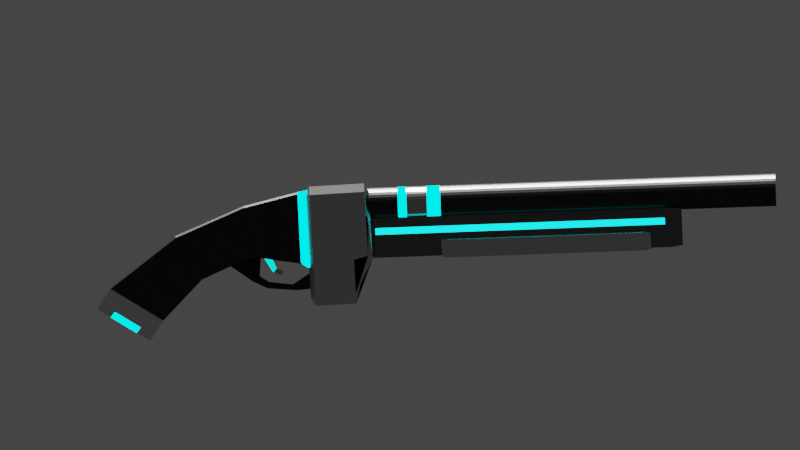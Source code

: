 # Source: 2brlshtgn.blend  (saved by Blender 3.3.6; exported with 4.5.12 LTS)
import bpy
from mathutils import Matrix  # noqa: F401  (used for matrix-valued properties, if any)

bpy.ops.wm.read_factory_settings(use_empty=True)
scene = bpy.context.scene
scene.name = 'Scene'

# ---- collections
col_collection = bpy.data.collections.new('Collection'); scene.collection.children.link(col_collection)

# ---- materials (node trees are filled in below, after node groups)
mat_material_001 = bpy.data.materials.new('Material.001')
mat_material_001.use_transparent_shadow = False
mat_material_002 = bpy.data.materials.new('Material.002')
mat_material_002.use_transparent_shadow = False
mat_material_007 = bpy.data.materials.new('Material.007')
mat_material_007.use_transparent_shadow = False
mat_material_009 = bpy.data.materials.new('Material.009')
mat_material_009.use_transparent_shadow = False
mat_material_010 = bpy.data.materials.new('Material.010')
mat_material_010.use_transparent_shadow = False
mat_material_008 = bpy.data.materials.new('Material.008')
mat_material_008.use_transparent_shadow = False
mat_material_006 = bpy.data.materials.new('Material.006')
mat_material_006.use_transparent_shadow = False
mat_material_003 = bpy.data.materials.new('Material.003')
mat_material_003.use_transparent_shadow = False
mat_material_004 = bpy.data.materials.new('Material.004')
mat_material_004.use_transparent_shadow = False
mat_material_005 = bpy.data.materials.new('Material.005')
mat_material_005.use_transparent_shadow = False
mat_material_011 = bpy.data.materials.new('Material.011')
mat_material_011.use_transparent_shadow = False
mat_material_012 = bpy.data.materials.new('Material.012')
mat_material_012.use_transparent_shadow = False
mat_material_013 = bpy.data.materials.new('Material.013')
mat_material_013.use_transparent_shadow = False

# ---- material node trees
mat_material_001.use_nodes = True; mat_material_001.node_tree.nodes.clear()
_N = mat_material_001.node_tree.nodes; _L = mat_material_001.node_tree.links
n0 = _N.new('ShaderNodeOutputMaterial'); n0.name = 'Material Output'; n0.location = (300, 300)
n1 = _N.new('ShaderNodeEmission'); n1.name = 'Emission'; n1.location = (10, 300)
n1.inputs[0].default_value = (0.0, 0.9431, 1.0, 1.0)
n1.inputs[1].default_value = 3.0
_L.new(n1.outputs[0], n0.inputs[0])
n0.is_active_output = True
mat_material_002.use_nodes = True; mat_material_002.node_tree.nodes.clear()
_N = mat_material_002.node_tree.nodes; _L = mat_material_002.node_tree.links
n0 = _N.new('ShaderNodeOutputMaterial'); n0.name = 'Material Output'; n0.location = (300, 300)
n1 = _N.new('ShaderNodeBsdfAnisotropic'); n1.name = 'Glossy BSDF'; n1.location = (10, 300)
n1.distribution = 'GGX'
n1.inputs[0].default_value = (0.02956, 0.02956, 0.02956, 1.0)
n1.inputs[1].default_value = 0.3504
_L.new(n1.outputs[0], n0.inputs[0])
n0.is_active_output = True
mat_material_007.use_nodes = True; mat_material_007.node_tree.nodes.clear()
_N = mat_material_007.node_tree.nodes; _L = mat_material_007.node_tree.links
n0 = _N.new('ShaderNodeOutputMaterial'); n0.name = 'Material Output'; n0.location = (300, 300)
n1 = _N.new('ShaderNodeBsdfAnisotropic'); n1.name = 'Glossy BSDF'; n1.location = (10, 300)
n1.distribution = 'GGX'
n1.inputs[0].default_value = (0.3931, 0.3931, 0.3931, 1.0)
n1.inputs[1].default_value = 0.1929
_L.new(n1.outputs[0], n0.inputs[0])
n0.is_active_output = True
mat_material_009.use_nodes = True; mat_material_009.node_tree.nodes.clear()
_N = mat_material_009.node_tree.nodes; _L = mat_material_009.node_tree.links
n0 = _N.new('ShaderNodeOutputMaterial'); n0.name = 'Material Output'; n0.location = (300, 300)
n1 = _N.new('ShaderNodeEmission'); n1.name = 'Emission'; n1.location = (10, 300)
n1.inputs[0].default_value = (0.005563, 0.943, 1.0, 1.0)
n1.inputs[1].default_value = 3.0
_L.new(n1.outputs[0], n0.inputs[0])
n0.is_active_output = True
mat_material_010.use_nodes = True; mat_material_010.node_tree.nodes.clear()
_N = mat_material_010.node_tree.nodes; _L = mat_material_010.node_tree.links
n0 = _N.new('ShaderNodeOutputMaterial'); n0.name = 'Material Output'; n0.location = (300, 300)
n1 = _N.new('ShaderNodeBsdfAnisotropic'); n1.name = 'Glossy BSDF'; n1.location = (10, 300)
n1.distribution = 'GGX'
n1.inputs[0].default_value = (0.1329, 0.1329, 0.1329, 1.0)
n1.inputs[1].default_value = 0.3504
_L.new(n1.outputs[0], n0.inputs[0])
n0.is_active_output = True
mat_material_008.use_nodes = True; mat_material_008.node_tree.nodes.clear()
_N = mat_material_008.node_tree.nodes; _L = mat_material_008.node_tree.links
n0 = _N.new('ShaderNodeOutputMaterial'); n0.name = 'Material Output'; n0.location = (300, 300)
n1 = _N.new('ShaderNodeBsdfAnisotropic'); n1.name = 'Glossy BSDF'; n1.location = (10, 300)
n1.distribution = 'GGX'
n1.inputs[0].default_value = (0.5071, 0.5071, 0.5071, 1.0)
n1.inputs[1].default_value = 0.2087
_L.new(n1.outputs[0], n0.inputs[0])
n0.is_active_output = True
mat_material_006.use_nodes = True; mat_material_006.node_tree.nodes.clear()
_N = mat_material_006.node_tree.nodes; _L = mat_material_006.node_tree.links
n0 = _N.new('ShaderNodeOutputMaterial'); n0.name = 'Material Output'; n0.location = (300, 300)
n1 = _N.new('ShaderNodeBsdfAnisotropic'); n1.name = 'Glossy BSDF'; n1.location = (10, 300)
n1.distribution = 'GGX'
n1.inputs[0].default_value = (0.4969, 0.4969, 0.4969, 1.0)
n1.inputs[1].default_value = 0.2402
_L.new(n1.outputs[0], n0.inputs[0])
n0.is_active_output = True
mat_material_003.use_nodes = True; mat_material_003.node_tree.nodes.clear()
_N = mat_material_003.node_tree.nodes; _L = mat_material_003.node_tree.links
n0 = _N.new('ShaderNodeOutputMaterial'); n0.name = 'Material Output'; n0.location = (300, 300)
n1 = _N.new('ShaderNodeBsdfAnisotropic'); n1.name = 'Glossy BSDF'; n1.location = (10, 300)
n1.distribution = 'GGX'
n1.inputs[0].default_value = (0.02956, 0.02956, 0.02956, 1.0)
n1.inputs[1].default_value = 0.3504
_L.new(n1.outputs[0], n0.inputs[0])
n0.is_active_output = True
mat_material_004.use_nodes = True; mat_material_004.node_tree.nodes.clear()
_N = mat_material_004.node_tree.nodes; _L = mat_material_004.node_tree.links
n0 = _N.new('ShaderNodeOutputMaterial'); n0.name = 'Material Output'; n0.location = (300, 300)
n1 = _N.new('ShaderNodeEmission'); n1.name = 'Emission'; n1.location = (10, 300)
n1.inputs[0].default_value = (0.0, 0.9491, 1.0, 1.0)
n1.inputs[1].default_value = 3.0
_L.new(n1.outputs[0], n0.inputs[0])
n0.is_active_output = True
mat_material_005.use_nodes = True; mat_material_005.node_tree.nodes.clear()
_N = mat_material_005.node_tree.nodes; _L = mat_material_005.node_tree.links
n0 = _N.new('ShaderNodeOutputMaterial'); n0.name = 'Material Output'; n0.location = (300, 300)
n1 = _N.new('ShaderNodeBsdfAnisotropic'); n1.name = 'Glossy BSDF'; n1.location = (10, 300)
n1.distribution = 'GGX'
n1.inputs[0].default_value = (0.65, 0.65, 0.65, 1.0)
n1.inputs[1].default_value = 0.1575
_L.new(n1.outputs[0], n0.inputs[0])
n0.is_active_output = True
mat_material_011.use_nodes = True; mat_material_011.node_tree.nodes.clear()
_N = mat_material_011.node_tree.nodes; _L = mat_material_011.node_tree.links
n0 = _N.new('ShaderNodeOutputMaterial'); n0.name = 'Material Output'; n0.location = (300, 300)
n1 = _N.new('ShaderNodeBsdfAnisotropic'); n1.name = 'Glossy BSDF'; n1.location = (10, 300)
n1.distribution = 'GGX'
n1.inputs[0].default_value = (0.01599, 0.01599, 0.01599, 1.0)
n1.inputs[1].default_value = 0.3425
_L.new(n1.outputs[0], n0.inputs[0])
n0.is_active_output = True
mat_material_012.use_nodes = True; mat_material_012.node_tree.nodes.clear()
_N = mat_material_012.node_tree.nodes; _L = mat_material_012.node_tree.links
n0 = _N.new('ShaderNodeOutputMaterial'); n0.name = 'Material Output'; n0.location = (300, 300)
n1 = _N.new('ShaderNodeEmission'); n1.name = 'Emission'; n1.location = (10, 300)
n1.inputs[0].default_value = (0.0, 0.778, 0.8, 1.0)
n1.inputs[1].default_value = 3.0
_L.new(n1.outputs[0], n0.inputs[0])
n0.is_active_output = True
mat_material_013.use_nodes = True; mat_material_013.node_tree.nodes.clear()
_N = mat_material_013.node_tree.nodes; _L = mat_material_013.node_tree.links
n0 = _N.new('ShaderNodeOutputMaterial'); n0.name = 'Material Output'; n0.location = (300, 300)
n1 = _N.new('ShaderNodeBsdfAnisotropic'); n1.name = 'Glossy BSDF'; n1.location = (10, 300)
n1.distribution = 'GGX'
n1.inputs[0].default_value = (0.4385, 0.4385, 0.4385, 1.0)
n1.inputs[1].default_value = 0.2008
_L.new(n1.outputs[0], n0.inputs[0])
n0.is_active_output = True

# ---- world
world_world = bpy.data.worlds.new('World'); scene.world = world_world
world_world.use_nodes = True; world_world.node_tree.nodes.clear()
_N = world_world.node_tree.nodes; _L = world_world.node_tree.links
n0 = _N.new('ShaderNodeOutputWorld'); n0.name = 'World Output'; n0.location = (300, 300)
n1 = _N.new('ShaderNodeBackground'); n1.name = 'Background'; n1.location = (10, 300)
n1.inputs[0].default_value = (0.04955, 0.04955, 0.04955, 1.0)
_L.new(n1.outputs[0], n0.inputs[0])
n0.is_active_output = True
world_world.color = (0.05088, 0.05088, 0.05088)
world_world.use_sun_shadow = False
world_world.sun_shadow_jitter_overblur = 0.0

# ---- cameras
cam_camera = bpy.data.cameras.new('Camera')
cam_camera.type = 'ORTHO'
cam_camera.clip_end = 100.0
cam_camera.ortho_scale = 7.314

# ---- lights
light_light = bpy.data.lights.new('Light', 'SUN')
light_light.color = (1.0, 0.9339, 0.9064)
light_light.transmission_factor = 0.0
light_light.angle = 0.1993
light_light.energy = 49.68
light_light.shadow_soft_size = 0.1
light_light.shadow_cascade_max_distance = 1000.0

# ---- meshes
me_cylinder_001 = bpy.data.meshes.new('Cylinder.001')
me_cylinder_001.from_pydata([(0.0, 1.0, -1.0), (0.0, 1.0, 1.0), (0.1951, 0.9808, -1.0), (0.1951, 0.9808, 1.0), (0.3827, 0.9239, -1.0), (0.3827, 0.9239, 1.0), (0.5556, 0.8315, -1.0), (0.5556, 0.8315, 1.0), (0.7071, 0.7071, -1.0), (0.7071, 0.7071, 1.0), (0.8315, 0.5556, -1.0), (0.8315, 0.5556, 1.0), (0.9239, 0.3827, -1.0), (0.9239, 0.3827, 1.0), (0.9808, 0.1951, -1.0), (0.9808, 0.1951, 1.0), (1.0, 0.0, -1.0), (1.0, 0.0, 1.0), (0.9808, -0.1951, -1.0), (0.9808, -0.1951, 1.0), (0.9239, -0.3827, -1.0), (0.9239, -0.3827, 1.0), (0.8315, -0.5556, -1.0), (0.8315, -0.5556, 1.0), (0.7071, -0.7071, -1.0), (0.7071, -0.7071, 1.0), (0.5556, -0.8315, -1.0), (0.5556, -0.8315, 1.0), (0.3827, -0.9239, -1.0), (0.3827, -0.9239, 1.0), (0.1951, -0.9808, -1.0), (0.1951, -0.9808, 1.0), (0.0, -1.0, -1.0), (0.0, -1.0, 1.0), (-0.1951, -0.9808, -1.0), (-0.1951, -0.9808, 1.0), (-0.3827, -0.9239, -1.0), (-0.3827, -0.9239, 1.0), (-0.5556, -0.8315, -1.0), (-0.5556, -0.8315, 1.0), (-0.7071, -0.7071, -1.0), (-0.7071, -0.7071, 1.0), (-0.8315, -0.5556, -1.0), (-0.8315, -0.5556, 1.0), (-0.9239, -0.3827, -1.0), (-0.9239, -0.3827, 1.0), (-0.9808, -0.1951, -1.0), (-0.9808, -0.1951, 1.0), (-1.0, 0.0, -1.0), (-1.0, 0.0, 1.0), (-0.9808, 0.1951, -1.0), (-0.9808, 0.1951, 1.0), (-0.9239, 0.3827, -1.0), (-0.9239, 0.3827, 1.0), (-0.8315, 0.5556, -1.0), (-0.8315, 0.5556, 1.0), (-0.7071, 0.7071, -1.0), (-0.7071, 0.7071, 1.0), (-0.5556, 0.8315, -1.0), (-0.5556, 0.8315, 1.0), (-0.3827, 0.9239, -1.0), (-0.3827, 0.9239, 1.0), (-0.1951, 0.9808, -1.0), (-0.1951, 0.9808, 1.0), (1.999, 1.0, -1.0), (1.999, 1.0, 1.0), (2.194, 0.9808, -1.0), (2.194, 0.9808, 1.0), (2.381, 0.9239, -1.0), (2.381, 0.9239, 1.0), (2.554, 0.8315, -1.0), (2.554, 0.8315, 1.0), (2.706, 0.7071, -1.0), (2.706, 0.7071, 1.0), (2.83, 0.5556, -1.0), (2.83, 0.5556, 1.0), (2.923, 0.3827, -1.0), (2.923, 0.3827, 1.0), (2.98, 0.1951, -1.0), (2.98, 0.1951, 1.0), (2.999, 1.252e-06, -1.0), (2.999, 1.192e-06, 1.0), (2.98, -0.1951, -1.0), (2.98, -0.1951, 1.0), (2.923, -0.3827, -1.0), (2.923, -0.3827, 1.0), (2.83, -0.5556, -1.0), (2.83, -0.5556, 1.0), (2.706, -0.7071, -1.0), (2.706, -0.7071, 1.0), (2.554, -0.8315, -1.0), (2.554, -0.8315, 1.0), (2.381, -0.9239, -1.0), (2.381, -0.9239, 1.0), (2.194, -0.9808, -1.0), (2.194, -0.9808, 1.0), (1.999, -1.0, -1.0), (1.999, -1.0, 1.0), (1.804, -0.9808, -1.0), (1.804, -0.9808, 1.0), (1.616, -0.9239, -1.0), (1.616, -0.9239, 1.0), (1.443, -0.8315, -1.0), (1.443, -0.8315, 1.0), (1.292, -0.7071, -1.0), (1.292, -0.7071, 1.0), (1.167, -0.5556, -1.0), (1.167, -0.5556, 1.0), (1.075, -0.3827, -1.0), (1.075, -0.3827, 1.0), (1.018, -0.1951, -1.0), (1.018, -0.1951, 1.0), (0.9987, 1.252e-06, -1.0), (0.9987, 1.192e-06, 1.0), (1.018, 0.1951, -1.0), (1.018, 0.1951, 1.0), (1.075, 0.3827, -1.0), (1.075, 0.3827, 1.0), (1.167, 0.5556, -1.0), (1.167, 0.5556, 1.0), (1.292, 0.7071, -1.0), (1.292, 0.7071, 1.0), (1.443, 0.8315, -1.0), (1.443, 0.8315, 1.0), (1.616, 0.9239, -1.0), (1.616, 0.9239, 1.0), (1.804, 0.9808, -1.0), (1.804, 0.9808, 1.0), (0.0, 1.0, 0.8496), (0.1951, 0.9808, 0.8496), (0.3827, 0.9239, 0.8496), (0.5556, 0.8315, 0.8496), (0.7071, 0.7071, 0.8496), (0.8315, 0.5556, 0.8496), (0.9239, 0.3827, 0.8496), (0.9808, 0.1951, 0.8496), (1.0, 0.0, 0.8496), (0.9808, -0.1951, 0.8496), (0.9239, -0.3827, 0.8496), (0.8315, -0.5556, 0.8496), (0.7071, -0.7071, 0.8496), (0.5556, -0.8315, 0.8496), (0.3827, -0.9239, 0.8496), (0.1951, -0.9808, 0.8496), (0.0, -1.0, 0.8496), (-0.1951, -0.9808, 0.8496), (-0.3827, -0.9239, 0.8496), (-0.5556, -0.8315, 0.8496), (-0.7071, -0.7071, 0.8496), (-0.8315, -0.5556, 0.8496), (-0.9239, -0.3827, 0.8496), (-0.9808, -0.1951, 0.8496), (-1.0, 0.0, 0.8496), (-0.9808, 0.1951, 0.8496), (-0.9239, 0.3827, 0.8496), (-0.8315, 0.5556, 0.8496), (-0.7071, 0.7071, 0.8496), (-0.5556, 0.8315, 0.8496), (-0.3827, 0.9239, 0.8496), (-0.1951, 0.9808, 0.8496), (0.1951, 0.9808, 0.8068), (0.3827, 0.9239, 0.8068), (0.5556, 0.8315, 0.8068), (0.7071, 0.7071, 0.8068), (0.8315, 0.5556, 0.8068), (0.9239, 0.3827, 0.8068), (0.9808, 0.1951, 0.8068), (1.0, 0.0, 0.8068), (0.9808, -0.1951, 0.8068), (0.9239, -0.3827, 0.8068), (0.8315, -0.5556, 0.8068), (0.7071, -0.7071, 0.8068), (0.5556, -0.8315, 0.8068), (0.3827, -0.9239, 0.8068), (0.1951, -0.9808, 0.8068), (0.0, -1.0, 0.8068), (-0.1951, -0.9808, 0.8068), (-0.3827, -0.9239, 0.8068), (-0.5556, -0.8315, 0.8068), (-0.7071, -0.7071, 0.8068), (-0.8315, -0.5556, 0.8068), (-0.9239, -0.3827, 0.8068), (-0.9808, -0.1951, 0.8068), (-1.0, 0.0, 0.8068), (-0.9808, 0.1951, 0.8068), (-0.9239, 0.3827, 0.8068), (-0.8315, 0.5556, 0.8068), (-0.7071, 0.7071, 0.8068), (-0.5556, 0.8315, 0.8068), (-0.3827, 0.9239, 0.8068), (-0.1951, 0.9808, 0.8068), (0.0, 1.0, 0.8068), (1.999, 1.0, 0.8498), (2.194, 0.9808, 0.8498), (2.381, 0.9239, 0.8498), (2.554, 0.8315, 0.8498), (2.706, 0.7071, 0.8498), (2.83, 0.5556, 0.8498), (2.923, 0.3827, 0.8498), (2.98, 0.1951, 0.8498), (2.999, 1.197e-06, 0.8498), (2.98, -0.1951, 0.8498), (2.923, -0.3827, 0.8498), (2.83, -0.5556, 0.8498), (2.706, -0.7071, 0.8498), (2.554, -0.8315, 0.8498), (2.381, -0.9239, 0.8498), (2.194, -0.9808, 0.8498), (1.999, -1.0, 0.8498), (1.804, -0.9808, 0.8498), (1.616, -0.9239, 0.8498), (1.443, -0.8315, 0.8498), (1.292, -0.7071, 0.8498), (1.167, -0.5556, 0.8498), (1.075, -0.3827, 0.8498), (1.018, -0.1951, 0.8498), (0.9987, 1.197e-06, 0.8498), (1.018, 0.1951, 0.8498), (1.075, 0.3827, 0.8498), (1.167, 0.5556, 0.8498), (1.292, 0.7071, 0.8498), (1.443, 0.8315, 0.8498), (1.616, 0.9239, 0.8498), (1.804, 0.9808, 0.8498), (2.194, 0.9808, 0.8077), (2.381, 0.9239, 0.8077), (2.554, 0.8315, 0.8077), (2.706, 0.7071, 0.8077), (2.83, 0.5556, 0.8077), (2.923, 0.3827, 0.8077), (2.98, 0.1951, 0.8077), (2.999, 1.198e-06, 0.8077), (2.98, -0.1951, 0.8077), (2.923, -0.3827, 0.8077), (2.83, -0.5556, 0.8077), (2.706, -0.7071, 0.8077), (2.554, -0.8315, 0.8077), (2.381, -0.9239, 0.8077), (2.194, -0.9808, 0.8077), (1.999, -1.0, 0.8077), (1.804, -0.9808, 0.8077), (1.616, -0.9239, 0.8077), (1.443, -0.8315, 0.8077), (1.292, -0.7071, 0.8077), (1.167, -0.5556, 0.8077), (1.075, -0.3827, 0.8077), (1.018, -0.1951, 0.8077), (0.9987, 1.198e-06, 0.8077), (1.018, 0.1951, 0.8077), (1.075, 0.3827, 0.8077), (1.167, 0.5556, 0.8077), (1.292, 0.7071, 0.8077), (1.443, 0.8315, 0.8077), (1.616, 0.9239, 0.8077), (1.804, 0.9808, 0.8077), (1.999, 1.0, 0.8077), (2.194, 0.9808, 0.7077), (2.381, 0.9239, 0.7077), (2.554, 0.8315, 0.7077), (2.706, 0.7071, 0.7077), (2.83, 0.5556, 0.7077), (2.923, 0.3827, 0.7077), (2.98, 0.1951, 0.7077), (2.999, 1.201e-06, 0.7077), (2.98, -0.1951, 0.7077), (2.923, -0.3827, 0.7077), (2.83, -0.5556, 0.7077), (2.706, -0.7071, 0.7077), (2.554, -0.8315, 0.7077), (2.381, -0.9239, 0.7077), (2.194, -0.9808, 0.7077), (1.999, -1.0, 0.7077), (1.804, -0.9808, 0.7077), (1.616, -0.9239, 0.7077), (1.443, -0.8315, 0.7077), (1.292, -0.7071, 0.7077), (1.167, -0.5556, 0.7077), (1.075, -0.3827, 0.7077), (1.018, -0.1951, 0.7077), (0.9987, 1.201e-06, 0.7077), (1.018, 0.1951, 0.7077), (1.075, 0.3827, 0.7077), (1.167, 0.5556, 0.7077), (1.292, 0.7071, 0.7077), (1.443, 0.8315, 0.7077), (1.616, 0.9239, 0.7077), (1.804, 0.9808, 0.7077), (1.999, 1.0, 0.7077), (2.194, 0.9808, 0.6422), (2.381, 0.9239, 0.6422), (2.554, 0.8315, 0.6422), (2.706, 0.7071, 0.6422), (2.83, 0.5556, 0.6422), (2.923, 0.3827, 0.6422), (2.98, 0.1951, 0.6422), (2.999, 1.203e-06, 0.6422), (2.98, -0.1951, 0.6422), (2.923, -0.3827, 0.6422), (2.83, -0.5556, 0.6422), (2.706, -0.7071, 0.6422), (2.554, -0.8315, 0.6422), (2.381, -0.9239, 0.6422), (2.194, -0.9808, 0.6422), (1.999, -1.0, 0.6422), (1.804, -0.9808, 0.6422), (1.616, -0.9239, 0.6422), (1.443, -0.8315, 0.6422), (1.292, -0.7071, 0.6422), (1.167, -0.5556, 0.6422), (1.075, -0.3827, 0.6422), (1.018, -0.1951, 0.6422), (0.9987, 1.203e-06, 0.6422), (1.018, 0.1951, 0.6422), (1.075, 0.3827, 0.6422), (1.167, 0.5556, 0.6422), (1.292, 0.7071, 0.6422), (1.443, 0.8315, 0.6422), (1.616, 0.9239, 0.6422), (1.804, 0.9808, 0.6422), (1.999, 1.0, 0.6422), (0.1951, 0.9808, 0.7034), (0.3827, 0.9239, 0.7034), (0.5556, 0.8315, 0.7034), (0.7071, 0.7071, 0.7034), (0.8315, 0.5556, 0.7034), (0.9239, 0.3827, 0.7034), (0.9808, 0.1951, 0.7034), (1.0, 0.0, 0.7034), (0.9808, -0.1951, 0.7034), (0.9239, -0.3827, 0.7034), (0.8315, -0.5556, 0.7034), (0.7071, -0.7071, 0.7034), (0.5556, -0.8315, 0.7034), (0.3827, -0.9239, 0.7034), (0.1951, -0.9808, 0.7034), (0.0, -1.0, 0.7034), (-0.1951, -0.9808, 0.7034), (-0.3827, -0.9239, 0.7034), (-0.5556, -0.8315, 0.7034), (-0.7071, -0.7071, 0.7034), (-0.8315, -0.5556, 0.7034), (-0.9239, -0.3827, 0.7034), (-0.9808, -0.1951, 0.7034), (-1.0, 0.0, 0.7034), (-0.9808, 0.1951, 0.7034), (-0.9239, 0.3827, 0.7034), (-0.8315, 0.5556, 0.7034), (-0.7071, 0.7071, 0.7034), (-0.5556, 0.8315, 0.7034), (-0.3827, 0.9239, 0.7034), (-0.1951, 0.9808, 0.7034), (0.0, 1.0, 0.7034), (0.1951, 0.9808, 0.6415), (0.3827, 0.9239, 0.6415), (0.5556, 0.8315, 0.6415), (0.7071, 0.7071, 0.6415), (0.8315, 0.5556, 0.6415), (0.9239, 0.3827, 0.6415), (0.9808, 0.1951, 0.6415), (1.0, 0.0, 0.6415), (0.9808, -0.1951, 0.6415), (0.9239, -0.3827, 0.6415), (0.8315, -0.5556, 0.6415), (0.7071, -0.7071, 0.6415), (0.5556, -0.8315, 0.6415), (0.3827, -0.9239, 0.6415), (0.1951, -0.9808, 0.6415), (0.0, -1.0, 0.6415), (-0.1951, -0.9808, 0.6415), (-0.3827, -0.9239, 0.6415), (-0.5556, -0.8315, 0.6415), (-0.7071, -0.7071, 0.6415), (-0.8315, -0.5556, 0.6415), (-0.9239, -0.3827, 0.6415), (-0.9808, -0.1951, 0.6415), (-1.0, 0.0, 0.6415), (-0.9808, 0.1951, 0.6415), (-0.9239, 0.3827, 0.6415), (-0.8315, 0.5556, 0.6415), (-0.7071, 0.7071, 0.6415), (-0.5556, 0.8315, 0.6415), (-0.3827, 0.9239, 0.6415), (-0.1951, 0.9808, 0.6415), (0.0, 1.0, 0.6415)], [], [(128, 1, 3, 129), (129, 3, 5, 130), (130, 5, 7, 131), (131, 7, 9, 132), (132, 9, 11, 133), (133, 11, 13, 134), (134, 13, 15, 135), (135, 15, 17, 136), (136, 17, 19, 137), (137, 19, 21, 138), (138, 21, 23, 139), (139, 23, 25, 140), (140, 25, 27, 141), (141, 27, 29, 142), (142, 29, 31, 143), (143, 31, 33, 144), (144, 33, 35, 145), (145, 35, 37, 146), (146, 37, 39, 147), (147, 39, 41, 148), (148, 41, 43, 149), (149, 43, 45, 150), (150, 45, 47, 151), (151, 47, 49, 152), (152, 49, 51, 153), (153, 51, 53, 154), (154, 53, 55, 155), (155, 55, 57, 156), (156, 57, 59, 157), (157, 59, 61, 158), (3, 1, 63, 61, 59, 57, 55, 53, 51, 49, 47, 45, 43, 41, 39, 37, 35, 33, 31, 29, 27, 25, 23, 21, 19, 17, 15, 13, 11, 9, 7, 5), (158, 61, 63, 159), (159, 63, 1, 128), (192, 65, 67, 193), (193, 67, 69, 194), (194, 69, 71, 195), (195, 71, 73, 196), (196, 73, 75, 197), (197, 75, 77, 198), (198, 77, 79, 199), (199, 79, 81, 200), (200, 81, 83, 201), (201, 83, 85, 202), (202, 85, 87, 203), (203, 87, 89, 204), (204, 89, 91, 205), (205, 91, 93, 206), (206, 93, 95, 207), (207, 95, 97, 208), (208, 97, 99, 209), (209, 99, 101, 210), (210, 101, 103, 211), (211, 103, 105, 212), (212, 105, 107, 213), (213, 107, 109, 214), (214, 109, 111, 215), (215, 111, 113, 216), (216, 113, 115, 217), (217, 115, 117, 218), (218, 117, 119, 219), (219, 119, 121, 220), (220, 121, 123, 221), (221, 123, 125, 222), (67, 65, 127, 125, 123, 121, 119, 117, 115, 113, 111, 109, 107, 105, 103, 101, 99, 97, 95, 93, 91, 89, 87, 85, 83, 81, 79, 77, 75, 73, 71, 69), (222, 125, 127, 223), (223, 127, 65, 192), (190, 159, 128, 191), (189, 158, 159, 190), (188, 157, 158, 189), (187, 156, 157, 188), (186, 155, 156, 187), (185, 154, 155, 186), (184, 153, 154, 185), (183, 152, 153, 184), (182, 151, 152, 183), (181, 150, 151, 182), (180, 149, 150, 181), (179, 148, 149, 180), (178, 147, 148, 179), (177, 146, 147, 178), (176, 145, 146, 177), (175, 144, 145, 176), (174, 143, 144, 175), (173, 142, 143, 174), (172, 141, 142, 173), (171, 140, 141, 172), (170, 139, 140, 171), (169, 138, 139, 170), (168, 137, 138, 169), (167, 136, 137, 168), (166, 135, 136, 167), (165, 134, 135, 166), (164, 133, 134, 165), (163, 132, 133, 164), (162, 131, 132, 163), (161, 130, 131, 162), (160, 129, 130, 161), (191, 128, 129, 160), (351, 191, 160, 320), (320, 160, 161, 321), (321, 161, 162, 322), (322, 162, 163, 323), (323, 163, 164, 324), (324, 164, 165, 325), (325, 165, 166, 326), (326, 166, 167, 327), (327, 167, 168, 328), (328, 168, 169, 329), (329, 169, 170, 330), (330, 170, 171, 331), (331, 171, 172, 332), (332, 172, 173, 333), (333, 173, 174, 334), (334, 174, 175, 335), (335, 175, 176, 336), (336, 176, 177, 337), (337, 177, 178, 338), (338, 178, 179, 339), (339, 179, 180, 340), (340, 180, 181, 341), (341, 181, 182, 342), (342, 182, 183, 343), (343, 183, 184, 344), (344, 184, 185, 345), (345, 185, 186, 346), (346, 186, 187, 347), (347, 187, 188, 348), (348, 188, 189, 349), (349, 189, 190, 350), (350, 190, 191, 351), (254, 223, 192, 255), (253, 222, 223, 254), (252, 221, 222, 253), (251, 220, 221, 252), (250, 219, 220, 251), (249, 218, 219, 250), (248, 217, 218, 249), (247, 216, 217, 248), (246, 215, 216, 247), (245, 214, 215, 246), (244, 213, 214, 245), (243, 212, 213, 244), (242, 211, 212, 243), (241, 210, 211, 242), (240, 209, 210, 241), (239, 208, 209, 240), (238, 207, 208, 239), (237, 206, 207, 238), (236, 205, 206, 237), (235, 204, 205, 236), (234, 203, 204, 235), (233, 202, 203, 234), (232, 201, 202, 233), (231, 200, 201, 232), (230, 199, 200, 231), (229, 198, 199, 230), (228, 197, 198, 229), (227, 196, 197, 228), (226, 195, 196, 227), (225, 194, 195, 226), (224, 193, 194, 225), (255, 192, 193, 224), (287, 255, 224, 256), (256, 224, 225, 257), (257, 225, 226, 258), (258, 226, 227, 259), (259, 227, 228, 260), (260, 228, 229, 261), (261, 229, 230, 262), (262, 230, 231, 263), (263, 231, 232, 264), (264, 232, 233, 265), (265, 233, 234, 266), (266, 234, 235, 267), (267, 235, 236, 268), (268, 236, 237, 269), (269, 237, 238, 270), (270, 238, 239, 271), (271, 239, 240, 272), (272, 240, 241, 273), (273, 241, 242, 274), (274, 242, 243, 275), (275, 243, 244, 276), (276, 244, 245, 277), (277, 245, 246, 278), (278, 246, 247, 279), (279, 247, 248, 280), (280, 248, 249, 281), (281, 249, 250, 282), (282, 250, 251, 283), (283, 251, 252, 284), (284, 252, 253, 285), (285, 253, 254, 286), (286, 254, 255, 287), (318, 286, 287, 319), (317, 285, 286, 318), (316, 284, 285, 317), (315, 283, 284, 316), (314, 282, 283, 315), (313, 281, 282, 314), (312, 280, 281, 313), (311, 279, 280, 312), (310, 278, 279, 311), (309, 277, 278, 310), (308, 276, 277, 309), (307, 275, 276, 308), (306, 274, 275, 307), (305, 273, 274, 306), (304, 272, 273, 305), (303, 271, 272, 304), (302, 270, 271, 303), (301, 269, 270, 302), (300, 268, 269, 301), (299, 267, 268, 300), (298, 266, 267, 299), (297, 265, 266, 298), (296, 264, 265, 297), (295, 263, 264, 296), (294, 262, 263, 295), (293, 261, 262, 294), (292, 260, 261, 293), (291, 259, 260, 292), (290, 258, 259, 291), (289, 257, 258, 290), (288, 256, 257, 289), (319, 287, 256, 288), (64, 319, 288, 66), (66, 288, 289, 68), (68, 289, 290, 70), (70, 290, 291, 72), (72, 291, 292, 74), (74, 292, 293, 76), (76, 293, 294, 78), (78, 294, 295, 80), (80, 295, 296, 82), (82, 296, 297, 84), (84, 297, 298, 86), (86, 298, 299, 88), (88, 299, 300, 90), (90, 300, 301, 92), (92, 301, 302, 94), (94, 302, 303, 96), (96, 303, 304, 98), (98, 304, 305, 100), (100, 305, 306, 102), (102, 306, 307, 104), (104, 307, 308, 106), (106, 308, 309, 108), (108, 309, 310, 110), (110, 310, 311, 112), (112, 311, 312, 114), (114, 312, 313, 116), (116, 313, 314, 118), (118, 314, 315, 120), (120, 315, 316, 122), (122, 316, 317, 124), (124, 317, 318, 126), (126, 318, 319, 64), (382, 350, 351, 383), (381, 349, 350, 382), (380, 348, 349, 381), (379, 347, 348, 380), (378, 346, 347, 379), (377, 345, 346, 378), (376, 344, 345, 377), (375, 343, 344, 376), (374, 342, 343, 375), (373, 341, 342, 374), (372, 340, 341, 373), (371, 339, 340, 372), (370, 338, 339, 371), (369, 337, 338, 370), (368, 336, 337, 369), (367, 335, 336, 368), (366, 334, 335, 367), (365, 333, 334, 366), (364, 332, 333, 365), (363, 331, 332, 364), (362, 330, 331, 363), (361, 329, 330, 362), (360, 328, 329, 361), (359, 327, 328, 360), (358, 326, 327, 359), (357, 325, 326, 358), (356, 324, 325, 357), (355, 323, 324, 356), (354, 322, 323, 355), (353, 321, 322, 354), (352, 320, 321, 353), (383, 351, 320, 352), (0, 383, 352, 2), (2, 352, 353, 4), (4, 353, 354, 6), (6, 354, 355, 8), (8, 355, 356, 10), (10, 356, 357, 12), (12, 357, 358, 14), (14, 358, 359, 16), (16, 359, 360, 18), (18, 360, 361, 20), (20, 361, 362, 22), (22, 362, 363, 24), (24, 363, 364, 26), (26, 364, 365, 28), (28, 365, 366, 30), (30, 366, 367, 32), (32, 367, 368, 34), (34, 368, 369, 36), (36, 369, 370, 38), (38, 370, 371, 40), (40, 371, 372, 42), (42, 372, 373, 44), (44, 373, 374, 46), (46, 374, 375, 48), (48, 375, 376, 50), (50, 376, 377, 52), (52, 377, 378, 54), (54, 378, 379, 56), (56, 379, 380, 58), (58, 380, 381, 60), (60, 381, 382, 62), (62, 382, 383, 0)])
me_cylinder_001.polygons.foreach_set('material_index', [1, 1, 1, 1, 1, 1, 1, 1, 1, 1, 1, 1, 1, 1, 1, 1, 1, 1, 1, 1, 1, 1, 1, 1, 1, 1, 1, 1, 1, 1, 1, 1, 1, 1, 1, 1, 1, 1, 1, 1, 1, 1, 1, 1, 1, 1, 1, 1, 1, 1, 1, 1, 1, 1, 1, 1, 1, 1, 1, 1, 1, 1, 1, 1, 1, 1, 0, 0, 0, 0, 0, 0, 0, 0, 0, 0, 0, 0, 0, 0, 0, 0, 0, 0, 0, 0, 0, 0, 0, 0, 0, 0, 0, 0, 0, 0, 0, 0, 2, 2, 2, 2, 2, 2, 2, 2, 2, 2, 2, 2, 2, 2, 2, 2, 2, 2, 2, 2, 2, 2, 2, 2, 2, 2, 2, 2, 2, 2, 2, 2, 0, 0, 0, 0, 0, 0, 0, 0, 0, 0, 0, 0, 0, 0, 0, 0, 0, 0, 0, 0, 0, 0, 0, 0, 0, 0, 0, 0, 0, 0, 0, 0, 2, 2, 2, 2, 2, 2, 2, 2, 2, 2, 2, 2, 2, 2, 2, 2, 2, 2, 2, 2, 2, 2, 2, 2, 2, 2, 2, 2, 2, 2, 2, 2, 0, 0, 0, 0, 0, 0, 0, 0, 0, 0, 0, 0, 0, 0, 0, 0, 0, 0, 0, 0, 0, 0, 0, 0, 0, 0, 0, 0, 0, 0, 0, 0, 1, 1, 1, 1, 1, 1, 1, 1, 1, 1, 1, 1, 1, 1, 1, 1, 1, 1, 1, 1, 1, 1, 1, 1, 1, 1, 1, 1, 1, 1, 1, 1, 0, 0, 0, 0, 0, 0, 0, 0, 0, 0, 0, 0, 0, 0, 0, 0, 0, 0, 0, 0, 0, 0, 0, 0, 0, 0, 0, 0, 0, 0, 0, 0, 1, 1, 1, 1, 1, 1, 1, 1, 1, 1, 1, 1, 1, 1, 1, 1, 1, 1, 1, 1, 1, 1, 1, 1, 1, 1, 1, 1, 1, 1, 1, 1])
_uv = me_cylinder_001.uv_layers.new(name='UVMap')
_uv.uv.foreach_set('vector', [1.0, 0.9624, 1.0, 1.0, 0.9688, 1.0, 0.9688, 0.9624, 0.9688, 0.9624, 0.9688, 1.0, 0.9375, 1.0, 0.9375, 0.9624, 0.9375, 0.9624, 0.9375, 1.0, 0.9062, 1.0, 0.9062, 0.9624, 0.9062, 0.9624, 0.9062, 1.0, 0.875, 1.0, 0.875, 0.9624, 0.875, 0.9624, 0.875, 1.0, 0.8438, 1.0, 0.8438, 0.9624, 0.8438, 0.9624, 0.8438, 1.0, 0.8125, 1.0, 0.8125, 0.9624, 0.8125, 0.9624, 0.8125, 1.0, 0.7812, 1.0, 0.7812, 0.9624, 0.7812, 0.9624, 0.7812, 1.0, 0.75, 1.0, 0.75, 0.9624, 0.75, 0.9624, 0.75, 1.0, 0.7188, 1.0, 0.7188, 0.9624, 0.7188, 0.9624, 0.7188, 1.0, 0.6875, 1.0, 0.6875, 0.9624, 0.6875, 0.9624, 0.6875, 1.0, 0.6562, 1.0, 0.6562, 0.9624, 0.6562, 0.9624, 0.6562, 1.0, 0.625, 1.0, 0.625, 0.9624, 0.625, 0.9624, 0.625, 1.0, 0.5938, 1.0, 0.5938, 0.9624, 0.5938, 0.9624, 0.5938, 1.0, 0.5625, 1.0, 0.5625, 0.9624, 0.5625, 0.9624, 0.5625, 1.0, 0.5312, 1.0, 0.5312, 0.9624, 0.5312, 0.9624, 0.5312, 1.0, 0.5, 1.0, 0.5, 0.9624, 0.5, 0.9624, 0.5, 1.0, 0.4688, 1.0, 0.4688, 0.9624, 0.4688, 0.9624, 0.4688, 1.0, 0.4375, 1.0, 0.4375, 0.9624, 0.4375, 0.9624, 0.4375, 1.0, 0.4062, 1.0, 0.4062, 0.9624, 0.4062, 0.9624, 0.4062, 1.0, 0.375, 1.0, 0.375, 0.9624, 0.375, 0.9624, 0.375, 1.0, 0.3438, 1.0, 0.3438, 0.9624, 0.3438, 0.9624, 0.3438, 1.0, 0.3125, 1.0, 0.3125, 0.9624, 0.3125, 0.9624, 0.3125, 1.0, 0.2812, 1.0, 0.2812, 0.9624, 0.2812, 0.9624, 0.2812, 1.0, 0.25, 1.0, 0.25, 0.9624, 0.25, 0.9624, 0.25, 1.0, 0.2188, 1.0, 0.2188, 0.9624, 0.2188, 0.9624, 0.2188, 1.0, 0.1875, 1.0, 0.1875, 0.9624, 0.1875, 0.9624, 0.1875, 1.0, 0.1562, 1.0, 0.1562, 0.9624, 0.1562, 0.9624, 0.1562, 1.0, 0.125, 1.0, 0.125, 0.9624, 0.125, 0.9624, 0.125, 1.0, 0.09375, 1.0, 0.09375, 0.9624, 0.09375, 0.9624, 0.09375, 1.0, 0.0625, 1.0, 0.0625, 0.9624, 0.2968, 0.4854, 0.25, 0.49, 0.2032, 0.4854, 0.1582, 0.4717, 0.1167, 0.4496, 0.08029, 0.4197, 0.05045, 0.3833, 0.02827, 0.3418, 0.01461, 0.2968, 0.01, 0.25, 0.01461, 0.2032, 0.02827, 0.1582, 0.05045, 0.1167, 0.08029, 0.08029, 0.1167, 0.05045, 0.1582, 0.02827, 0.2032, 0.01461, 0.25, 0.01, 0.2968, 0.01461, 0.3418, 0.02827, 0.3833, 0.05045, 0.4197, 0.08029, 0.4496, 0.1167, 0.4717, 0.1582, 0.4854, 0.2032, 0.49, 0.25, 0.4854, 0.2968, 0.4717, 0.3418, 0.4496, 0.3833, 0.4197, 0.4197, 0.3833, 0.4496, 0.3418, 0.4717, 0.0625, 0.9624, 0.0625, 1.0, 0.03125, 1.0, 0.03125, 0.9624, 0.03125, 0.9624, 0.03125, 1.0, 0.0, 1.0, 0.0, 0.9624, 1.0, 0.9625, 1.0, 1.0, 0.9688, 1.0, 0.9688, 0.9625, 0.9688, 0.9625, 0.9688, 1.0, 0.9375, 1.0, 0.9375, 0.9625, 0.9375, 0.9625, 0.9375, 1.0, 0.9062, 1.0, 0.9062, 0.9625, 0.9062, 0.9625, 0.9062, 1.0, 0.875, 1.0, 0.875, 0.9625, 0.875, 0.9625, 0.875, 1.0, 0.8438, 1.0, 0.8438, 0.9625, 0.8438, 0.9625, 0.8438, 1.0, 0.8125, 1.0, 0.8125, 0.9625, 0.8125, 0.9625, 0.8125, 1.0, 0.7812, 1.0, 0.7812, 0.9625, 0.7812, 0.9625, 0.7812, 1.0, 0.75, 1.0, 0.75, 0.9625, 0.75, 0.9625, 0.75, 1.0, 0.7188, 1.0, 0.7188, 0.9625, 0.7188, 0.9625, 0.7188, 1.0, 0.6875, 1.0, 0.6875, 0.9625, 0.6875, 0.9625, 0.6875, 1.0, 0.6562, 1.0, 0.6562, 0.9625, 0.6562, 0.9625, 0.6562, 1.0, 0.625, 1.0, 0.625, 0.9625, 0.625, 0.9625, 0.625, 1.0, 0.5938, 1.0, 0.5938, 0.9625, 0.5938, 0.9625, 0.5938, 1.0, 0.5625, 1.0, 0.5625, 0.9625, 0.5625, 0.9625, 0.5625, 1.0, 0.5312, 1.0, 0.5312, 0.9625, 0.5312, 0.9625, 0.5312, 1.0, 0.5, 1.0, 0.5, 0.9625, 0.5, 0.9625, 0.5, 1.0, 0.4688, 1.0, 0.4688, 0.9625, 0.4688, 0.9625, 0.4688, 1.0, 0.4375, 1.0, 0.4375, 0.9625, 0.4375, 0.9625, 0.4375, 1.0, 0.4062, 1.0, 0.4062, 0.9625, 0.4062, 0.9625, 0.4062, 1.0, 0.375, 1.0, 0.375, 0.9625, 0.375, 0.9625, 0.375, 1.0, 0.3438, 1.0, 0.3438, 0.9625, 0.3438, 0.9625, 0.3438, 1.0, 0.3125, 1.0, 0.3125, 0.9625, 0.3125, 0.9625, 0.3125, 1.0, 0.2812, 1.0, 0.2812, 0.9625, 0.2812, 0.9625, 0.2812, 1.0, 0.25, 1.0, 0.25, 0.9625, 0.25, 0.9625, 0.25, 1.0, 0.2188, 1.0, 0.2188, 0.9625, 0.2188, 0.9625, 0.2188, 1.0, 0.1875, 1.0, 0.1875, 0.9625, 0.1875, 0.9625, 0.1875, 1.0, 0.1562, 1.0, 0.1562, 0.9625, 0.1562, 0.9625, 0.1562, 1.0, 0.125, 1.0, 0.125, 0.9625, 0.125, 0.9625, 0.125, 1.0, 0.09375, 1.0, 0.09375, 0.9625, 0.09375, 0.9625, 0.09375, 1.0, 0.0625, 1.0, 0.0625, 0.9625, 0.2968, 0.4854, 0.25, 0.49, 0.2032, 0.4854, 0.1582, 0.4717, 0.1167, 0.4496, 0.08029, 0.4197, 0.05045, 0.3833, 0.02827, 0.3418, 0.01461, 0.2968, 0.01, 0.25, 0.01461, 0.2032, 0.02827, 0.1582, 0.05045, 0.1167, 0.08029, 0.08029, 0.1167, 0.05045, 0.1582, 0.02827, 0.2032, 0.01461, 0.25, 0.01, 0.2968, 0.01461, 0.3418, 0.02827, 0.3833, 0.05045, 0.4197, 0.08029, 0.4496, 0.1167, 0.4717, 0.1582, 0.4854, 0.2032, 0.49, 0.25, 0.4854, 0.2968, 0.4717, 0.3418, 0.4496, 0.3833, 0.4197, 0.4197, 0.3833, 0.4496, 0.3418, 0.4717, 0.0625, 0.9625, 0.0625, 1.0, 0.03125, 1.0, 0.03125, 0.9625, 0.03125, 0.9625, 0.03125, 1.0, 0.0, 1.0, 0.0, 0.9625, 0.03125, 0.9517, 0.03125, 0.9624, 0.0, 0.9624, 0.0, 0.9517, 0.0625, 0.9517, 0.0625, 0.9624, 0.03125, 0.9624, 0.03125, 0.9517, 0.09375, 0.9517, 0.09375, 0.9624, 0.0625, 0.9624, 0.0625, 0.9517, 0.125, 0.9517, 0.125, 0.9624, 0.09375, 0.9624, 0.09375, 0.9517, 0.1562, 0.9517, 0.1562, 0.9624, 0.125, 0.9624, 0.125, 0.9517, 0.1875, 0.9517, 0.1875, 0.9624, 0.1562, 0.9624, 0.1562, 0.9517, 0.2188, 0.9517, 0.2188, 0.9624, 0.1875, 0.9624, 0.1875, 0.9517, 0.25, 0.9517, 0.25, 0.9624, 0.2188, 0.9624, 0.2188, 0.9517, 0.2812, 0.9517, 0.2812, 0.9624, 0.25, 0.9624, 0.25, 0.9517, 0.3125, 0.9517, 0.3125, 0.9624, 0.2812, 0.9624, 0.2812, 0.9517, 0.3438, 0.9517, 0.3438, 0.9624, 0.3125, 0.9624, 0.3125, 0.9517, 0.375, 0.9517, 0.375, 0.9624, 0.3438, 0.9624, 0.3438, 0.9517, 0.4062, 0.9517, 0.4062, 0.9624, 0.375, 0.9624, 0.375, 0.9517, 0.4375, 0.9517, 0.4375, 0.9624, 0.4062, 0.9624, 0.4062, 0.9517, 0.4688, 0.9517, 0.4688, 0.9624, 0.4375, 0.9624, 0.4375, 0.9517, 0.5, 0.9517, 0.5, 0.9624, 0.4688, 0.9624, 0.4688, 0.9517, 0.5312, 0.9517, 0.5312, 0.9624, 0.5, 0.9624, 0.5, 0.9517, 0.5625, 0.9517, 0.5625, 0.9624, 0.5312, 0.9624, 0.5312, 0.9517, 0.5938, 0.9517, 0.5938, 0.9624, 0.5625, 0.9624, 0.5625, 0.9517, 0.625, 0.9517, 0.625, 0.9624, 0.5938, 0.9624, 0.5938, 0.9517, 0.6562, 0.9517, 0.6562, 0.9624, 0.625, 0.9624, 0.625, 0.9517, 0.6875, 0.9517, 0.6875, 0.9624, 0.6562, 0.9624, 0.6562, 0.9517, 0.7188, 0.9517, 0.7188, 0.9624, 0.6875, 0.9624, 0.6875, 0.9517, 0.75, 0.9517, 0.75, 0.9624, 0.7188, 0.9624, 0.7188, 0.9517, 0.7812, 0.9517, 0.7812, 0.9624, 0.75, 0.9624, 0.75, 0.9517, 0.8125, 0.9517, 0.8125, 0.9624, 0.7812, 0.9624, 0.7812, 0.9517, 0.8438, 0.9517, 0.8438, 0.9624, 0.8125, 0.9624, 0.8125, 0.9517, 0.875, 0.9517, 0.875, 0.9624, 0.8438, 0.9624, 0.8438, 0.9517, 0.9062, 0.9517, 0.9062, 0.9624, 0.875, 0.9624, 0.875, 0.9517, 0.9375, 0.9517, 0.9375, 0.9624, 0.9062, 0.9624, 0.9062, 0.9517, 0.9688, 0.9517, 0.9688, 0.9624, 0.9375, 0.9624, 0.9375, 0.9517, 1.0, 0.9517, 1.0, 0.9624, 0.9688, 0.9624, 0.9688, 0.9517, 1.0, 0.9258, 1.0, 0.9517, 0.9688, 0.9517, 0.9688, 0.9258, 0.9688, 0.9258, 0.9688, 0.9517, 0.9375, 0.9517, 0.9375, 0.9258, 0.9375, 0.9258, 0.9375, 0.9517, 0.9062, 0.9517, 0.9062, 0.9258, 0.9062, 0.9258, 0.9062, 0.9517, 0.875, 0.9517, 0.875, 0.9258, 0.875, 0.9258, 0.875, 0.9517, 0.8438, 0.9517, 0.8438, 0.9258, 0.8438, 0.9258, 0.8438, 0.9517, 0.8125, 0.9517, 0.8125, 0.9258, 0.8125, 0.9258, 0.8125, 0.9517, 0.7812, 0.9517, 0.7812, 0.9258, 0.7812, 0.9258, 0.7812, 0.9517, 0.75, 0.9517, 0.75, 0.9258, 0.75, 0.9258, 0.75, 0.9517, 0.7188, 0.9517, 0.7188, 0.9258, 0.7188, 0.9258, 0.7188, 0.9517, 0.6875, 0.9517, 0.6875, 0.9258, 0.6875, 0.9258, 0.6875, 0.9517, 0.6562, 0.9517, 0.6562, 0.9258, 0.6562, 0.9258, 0.6562, 0.9517, 0.625, 0.9517, 0.625, 0.9258, 0.625, 0.9258, 0.625, 0.9517, 0.5938, 0.9517, 0.5938, 0.9258, 0.5938, 0.9258, 0.5938, 0.9517, 0.5625, 0.9517, 0.5625, 0.9258, 0.5625, 0.9258, 0.5625, 0.9517, 0.5312, 0.9517, 0.5312, 0.9258, 0.5312, 0.9258, 0.5312, 0.9517, 0.5, 0.9517, 0.5, 0.9258, 0.5, 0.9258, 0.5, 0.9517, 0.4688, 0.9517, 0.4688, 0.9258, 0.4688, 0.9258, 0.4688, 0.9517, 0.4375, 0.9517, 0.4375, 0.9258, 0.4375, 0.9258, 0.4375, 0.9517, 0.4062, 0.9517, 0.4062, 0.9258, 0.4062, 0.9258, 0.4062, 0.9517, 0.375, 0.9517, 0.375, 0.9258, 0.375, 0.9258, 0.375, 0.9517, 0.3438, 0.9517, 0.3438, 0.9258, 0.3438, 0.9258, 0.3438, 0.9517, 0.3125, 0.9517, 0.3125, 0.9258, 0.3125, 0.9258, 0.3125, 0.9517, 0.2812, 0.9517, 0.2812, 0.9258, 0.2812, 0.9258, 0.2812, 0.9517, 0.25, 0.9517, 0.25, 0.9258, 0.25, 0.9258, 0.25, 0.9517, 0.2188, 0.9517, 0.2188, 0.9258, 0.2188, 0.9258, 0.2188, 0.9517, 0.1875, 0.9517, 0.1875, 0.9258, 0.1875, 0.9258, 0.1875, 0.9517, 0.1562, 0.9517, 0.1562, 0.9258, 0.1562, 0.9258, 0.1562, 0.9517, 0.125, 0.9517, 0.125, 0.9258, 0.125, 0.9258, 0.125, 0.9517, 0.09375, 0.9517, 0.09375, 0.9258, 0.09375, 0.9258, 0.09375, 0.9517, 0.0625, 0.9517, 0.0625, 0.9258, 0.0625, 0.9258, 0.0625, 0.9517, 0.03125, 0.9517, 0.03125, 0.9258, 0.03125, 0.9258, 0.03125, 0.9517, 0.0, 0.9517, 0.0, 0.9258, 0.03125, 0.9519, 0.03125, 0.9625, 0.0, 0.9625, 0.0, 0.9519, 0.0625, 0.9519, 0.0625, 0.9625, 0.03125, 0.9625, 0.03125, 0.9519, 0.09375, 0.9519, 0.09375, 0.9625, 0.0625, 0.9625, 0.0625, 0.9519, 0.125, 0.9519, 0.125, 0.9625, 0.09375, 0.9625, 0.09375, 0.9519, 0.1562, 0.9519, 0.1562, 0.9625, 0.125, 0.9625, 0.125, 0.9519, 0.1875, 0.9519, 0.1875, 0.9625, 0.1562, 0.9625, 0.1562, 0.9519, 0.2187, 0.9519, 0.2188, 0.9625, 0.1875, 0.9625, 0.1875, 0.9519, 0.25, 0.9519, 0.25, 0.9625, 0.2188, 0.9625, 0.2187, 0.9519, 0.2812, 0.9519, 0.2812, 0.9625, 0.25, 0.9625, 0.25, 0.9519, 0.3125, 0.9519, 0.3125, 0.9625, 0.2812, 0.9625, 0.2812, 0.9519, 0.3438, 0.9519, 0.3438, 0.9625, 0.3125, 0.9625, 0.3125, 0.9519, 0.375, 0.9519, 0.375, 0.9625, 0.3438, 0.9625, 0.3438, 0.9519, 0.4062, 0.9519, 0.4062, 0.9625, 0.375, 0.9625, 0.375, 0.9519, 0.4375, 0.9519, 0.4375, 0.9625, 0.4062, 0.9625, 0.4062, 0.9519, 0.4688, 0.9519, 0.4688, 0.9625, 0.4375, 0.9625, 0.4375, 0.9519, 0.5, 0.9519, 0.5, 0.9625, 0.4688, 0.9625, 0.4688, 0.9519, 0.5312, 0.9519, 0.5312, 0.9625, 0.5, 0.9625, 0.5, 0.9519, 0.5625, 0.9519, 0.5625, 0.9625, 0.5312, 0.9625, 0.5312, 0.9519, 0.5938, 0.9519, 0.5938, 0.9625, 0.5625, 0.9625, 0.5625, 0.9519, 0.625, 0.9519, 0.625, 0.9625, 0.5938, 0.9625, 0.5938, 0.9519, 0.6562, 0.9519, 0.6562, 0.9625, 0.625, 0.9625, 0.625, 0.9519, 0.6875, 0.9519, 0.6875, 0.9625, 0.6562, 0.9625, 0.6562, 0.9519, 0.7188, 0.9519, 0.7188, 0.9625, 0.6875, 0.9625, 0.6875, 0.9519, 0.75, 0.9519, 0.75, 0.9625, 0.7188, 0.9625, 0.7188, 0.9519, 0.7812, 0.9519, 0.7812, 0.9625, 0.75, 0.9625, 0.75, 0.9519, 0.8125, 0.9519, 0.8125, 0.9625, 0.7812, 0.9625, 0.7812, 0.9519, 0.8438, 0.9519, 0.8438, 0.9625, 0.8125, 0.9625, 0.8125, 0.9519, 0.875, 0.9519, 0.875, 0.9625, 0.8438, 0.9625, 0.8438, 0.9519, 0.9063, 0.9519, 0.9062, 0.9625, 0.875, 0.9625, 0.875, 0.9519, 0.9375, 0.9519, 0.9375, 0.9625, 0.9062, 0.9625, 0.9063, 0.9519, 0.9688, 0.9519, 0.9688, 0.9625, 0.9375, 0.9625, 0.9375, 0.9519, 1.0, 0.9519, 1.0, 0.9625, 0.9688, 0.9625, 0.9688, 0.9519, 1.0, 0.9269, 1.0, 0.9519, 0.9688, 0.9519, 0.9688, 0.9269, 0.9688, 0.9269, 0.9688, 0.9519, 0.9375, 0.9519, 0.9375, 0.9269, 0.9375, 0.9269, 0.9375, 0.9519, 0.9063, 0.9519, 0.9063, 0.9269, 0.9063, 0.9269, 0.9063, 0.9519, 0.875, 0.9519, 0.875, 0.9269, 0.875, 0.9269, 0.875, 0.9519, 0.8438, 0.9519, 0.8438, 0.9269, 0.8438, 0.9269, 0.8438, 0.9519, 0.8125, 0.9519, 0.8125, 0.9269, 0.8125, 0.9269, 0.8125, 0.9519, 0.7812, 0.9519, 0.7812, 0.9269, 0.7812, 0.9269, 0.7812, 0.9519, 0.75, 0.9519, 0.75, 0.9269, 0.75, 0.9269, 0.75, 0.9519, 0.7188, 0.9519, 0.7188, 0.9269, 0.7188, 0.9269, 0.7188, 0.9519, 0.6875, 0.9519, 0.6875, 0.9269, 0.6875, 0.9269, 0.6875, 0.9519, 0.6562, 0.9519, 0.6562, 0.9269, 0.6562, 0.9269, 0.6562, 0.9519, 0.625, 0.9519, 0.625, 0.9269, 0.625, 0.9269, 0.625, 0.9519, 0.5938, 0.9519, 0.5938, 0.9269, 0.5938, 0.9269, 0.5938, 0.9519, 0.5625, 0.9519, 0.5625, 0.9269, 0.5625, 0.9269, 0.5625, 0.9519, 0.5312, 0.9519, 0.5312, 0.9269, 0.5312, 0.9269, 0.5312, 0.9519, 0.5, 0.9519, 0.5, 0.9269, 0.5, 0.9269, 0.5, 0.9519, 0.4688, 0.9519, 0.4688, 0.9269, 0.4688, 0.9269, 0.4688, 0.9519, 0.4375, 0.9519, 0.4375, 0.9269, 0.4375, 0.9269, 0.4375, 0.9519, 0.4062, 0.9519, 0.4062, 0.9269, 0.4062, 0.9269, 0.4062, 0.9519, 0.375, 0.9519, 0.375, 0.9269, 0.375, 0.9269, 0.375, 0.9519, 0.3438, 0.9519, 0.3438, 0.9269, 0.3438, 0.9269, 0.3438, 0.9519, 0.3125, 0.9519, 0.3125, 0.9269, 0.3125, 0.9269, 0.3125, 0.9519, 0.2812, 0.9519, 0.2812, 0.9269, 0.2812, 0.9269, 0.2812, 0.9519, 0.25, 0.9519, 0.25, 0.9269, 0.25, 0.9269, 0.25, 0.9519, 0.2187, 0.9519, 0.2187, 0.9269, 0.2187, 0.9269, 0.2187, 0.9519, 0.1875, 0.9519, 0.1875, 0.9269, 0.1875, 0.9269, 0.1875, 0.9519, 0.1562, 0.9519, 0.1562, 0.9269, 0.1562, 0.9269, 0.1562, 0.9519, 0.125, 0.9519, 0.125, 0.9269, 0.125, 0.9269, 0.125, 0.9519, 0.09375, 0.9519, 0.09375, 0.9269, 0.09375, 0.9269, 0.09375, 0.9519, 0.0625, 0.9519, 0.0625, 0.9269, 0.0625, 0.9269, 0.0625, 0.9519, 0.03125, 0.9519, 0.03125, 0.9269, 0.03125, 0.9269, 0.03125, 0.9519, 0.0, 0.9519, 0.0, 0.9269, 0.03125, 0.9106, 0.03125, 0.9269, 0.0, 0.9269, 0.0, 0.9106, 0.0625, 0.9106, 0.0625, 0.9269, 0.03125, 0.9269, 0.03125, 0.9106, 0.09375, 0.9106, 0.09375, 0.9269, 0.0625, 0.9269, 0.0625, 0.9106, 0.125, 0.9106, 0.125, 0.9269, 0.09375, 0.9269, 0.09375, 0.9106, 0.1562, 0.9106, 0.1562, 0.9269, 0.125, 0.9269, 0.125, 0.9106, 0.1875, 0.9106, 0.1875, 0.9269, 0.1562, 0.9269, 0.1562, 0.9106, 0.2187, 0.9106, 0.2187, 0.9269, 0.1875, 0.9269, 0.1875, 0.9106, 0.25, 0.9106, 0.25, 0.9269, 0.2187, 0.9269, 0.2187, 0.9106, 0.2812, 0.9106, 0.2812, 0.9269, 0.25, 0.9269, 0.25, 0.9106, 0.3125, 0.9106, 0.3125, 0.9269, 0.2812, 0.9269, 0.2812, 0.9106, 0.3438, 0.9106, 0.3438, 0.9269, 0.3125, 0.9269, 0.3125, 0.9106, 0.375, 0.9106, 0.375, 0.9269, 0.3438, 0.9269, 0.3438, 0.9106, 0.4062, 0.9106, 0.4062, 0.9269, 0.375, 0.9269, 0.375, 0.9106, 0.4375, 0.9106, 0.4375, 0.9269, 0.4062, 0.9269, 0.4062, 0.9106, 0.4688, 0.9106, 0.4688, 0.9269, 0.4375, 0.9269, 0.4375, 0.9106, 0.5, 0.9106, 0.5, 0.9269, 0.4688, 0.9269, 0.4688, 0.9106, 0.5312, 0.9106, 0.5312, 0.9269, 0.5, 0.9269, 0.5, 0.9106, 0.5625, 0.9106, 0.5625, 0.9269, 0.5312, 0.9269, 0.5312, 0.9106, 0.5938, 0.9106, 0.5938, 0.9269, 0.5625, 0.9269, 0.5625, 0.9106, 0.625, 0.9106, 0.625, 0.9269, 0.5938, 0.9269, 0.5938, 0.9106, 0.6562, 0.9106, 0.6562, 0.9269, 0.625, 0.9269, 0.625, 0.9106, 0.6875, 0.9106, 0.6875, 0.9269, 0.6562, 0.9269, 0.6562, 0.9106, 0.7188, 0.9106, 0.7188, 0.9269, 0.6875, 0.9269, 0.6875, 0.9106, 0.75, 0.9106, 0.75, 0.9269, 0.7188, 0.9269, 0.7188, 0.9106, 0.7812, 0.9106, 0.7812, 0.9269, 0.75, 0.9269, 0.75, 0.9106, 0.8125, 0.9106, 0.8125, 0.9269, 0.7812, 0.9269, 0.7812, 0.9106, 0.8438, 0.9106, 0.8438, 0.9269, 0.8125, 0.9269, 0.8125, 0.9106, 0.875, 0.9106, 0.875, 0.9269, 0.8438, 0.9269, 0.8438, 0.9106, 0.9063, 0.9106, 0.9063, 0.9269, 0.875, 0.9269, 0.875, 0.9106, 0.9375, 0.9106, 0.9375, 0.9269, 0.9063, 0.9269, 0.9063, 0.9106, 0.9688, 0.9106, 0.9688, 0.9269, 0.9375, 0.9269, 0.9375, 0.9106, 1.0, 0.9106, 1.0, 0.9269, 0.9688, 0.9269, 0.9688, 0.9106, 1.0, 0.5, 1.0, 0.9106, 0.9688, 0.9106, 0.9688, 0.5, 0.9688, 0.5, 0.9688, 0.9106, 0.9375, 0.9106, 0.9375, 0.5, 0.9375, 0.5, 0.9375, 0.9106, 0.9063, 0.9106, 0.9062, 0.5, 0.9062, 0.5, 0.9063, 0.9106, 0.875, 0.9106, 0.875, 0.5, 0.875, 0.5, 0.875, 0.9106, 0.8438, 0.9106, 0.8438, 0.5, 0.8438, 0.5, 0.8438, 0.9106, 0.8125, 0.9106, 0.8125, 0.5, 0.8125, 0.5, 0.8125, 0.9106, 0.7812, 0.9106, 0.7812, 0.5, 0.7812, 0.5, 0.7812, 0.9106, 0.75, 0.9106, 0.75, 0.5, 0.75, 0.5, 0.75, 0.9106, 0.7188, 0.9106, 0.7188, 0.5, 0.7188, 0.5, 0.7188, 0.9106, 0.6875, 0.9106, 0.6875, 0.5, 0.6875, 0.5, 0.6875, 0.9106, 0.6562, 0.9106, 0.6562, 0.5, 0.6562, 0.5, 0.6562, 0.9106, 0.625, 0.9106, 0.625, 0.5, 0.625, 0.5, 0.625, 0.9106, 0.5938, 0.9106, 0.5938, 0.5, 0.5938, 0.5, 0.5938, 0.9106, 0.5625, 0.9106, 0.5625, 0.5, 0.5625, 0.5, 0.5625, 0.9106, 0.5312, 0.9106, 0.5312, 0.5, 0.5312, 0.5, 0.5312, 0.9106, 0.5, 0.9106, 0.5, 0.5, 0.5, 0.5, 0.5, 0.9106, 0.4688, 0.9106, 0.4688, 0.5, 0.4688, 0.5, 0.4688, 0.9106, 0.4375, 0.9106, 0.4375, 0.5, 0.4375, 0.5, 0.4375, 0.9106, 0.4062, 0.9106, 0.4062, 0.5, 0.4062, 0.5, 0.4062, 0.9106, 0.375, 0.9106, 0.375, 0.5, 0.375, 0.5, 0.375, 0.9106, 0.3438, 0.9106, 0.3438, 0.5, 0.3438, 0.5, 0.3438, 0.9106, 0.3125, 0.9106, 0.3125, 0.5, 0.3125, 0.5, 0.3125, 0.9106, 0.2812, 0.9106, 0.2812, 0.5, 0.2812, 0.5, 0.2812, 0.9106, 0.25, 0.9106, 0.25, 0.5, 0.25, 0.5, 0.25, 0.9106, 0.2187, 0.9106, 0.2188, 0.5, 0.2188, 0.5, 0.2187, 0.9106, 0.1875, 0.9106, 0.1875, 0.5, 0.1875, 0.5, 0.1875, 0.9106, 0.1562, 0.9106, 0.1562, 0.5, 0.1562, 0.5, 0.1562, 0.9106, 0.125, 0.9106, 0.125, 0.5, 0.125, 0.5, 0.125, 0.9106, 0.09375, 0.9106, 0.09375, 0.5, 0.09375, 0.5, 0.09375, 0.9106, 0.0625, 0.9106, 0.0625, 0.5, 0.0625, 0.5, 0.0625, 0.9106, 0.03125, 0.9106, 0.03125, 0.5, 0.03125, 0.5, 0.03125, 0.9106, 0.0, 0.9106, 0.0, 0.5, 0.03125, 0.9104, 0.03125, 0.9258, 0.0, 0.9258, 0.0, 0.9104, 0.0625, 0.9104, 0.0625, 0.9258, 0.03125, 0.9258, 0.03125, 0.9104, 0.09375, 0.9104, 0.09375, 0.9258, 0.0625, 0.9258, 0.0625, 0.9104, 0.125, 0.9104, 0.125, 0.9258, 0.09375, 0.9258, 0.09375, 0.9104, 0.1562, 0.9104, 0.1562, 0.9258, 0.125, 0.9258, 0.125, 0.9104, 0.1875, 0.9104, 0.1875, 0.9258, 0.1562, 0.9258, 0.1562, 0.9104, 0.2188, 0.9104, 0.2188, 0.9258, 0.1875, 0.9258, 0.1875, 0.9104, 0.25, 0.9104, 0.25, 0.9258, 0.2188, 0.9258, 0.2188, 0.9104, 0.2812, 0.9104, 0.2812, 0.9258, 0.25, 0.9258, 0.25, 0.9104, 0.3125, 0.9104, 0.3125, 0.9258, 0.2812, 0.9258, 0.2812, 0.9104, 0.3438, 0.9104, 0.3438, 0.9258, 0.3125, 0.9258, 0.3125, 0.9104, 0.375, 0.9104, 0.375, 0.9258, 0.3438, 0.9258, 0.3438, 0.9104, 0.4062, 0.9104, 0.4062, 0.9258, 0.375, 0.9258, 0.375, 0.9104, 0.4375, 0.9104, 0.4375, 0.9258, 0.4062, 0.9258, 0.4062, 0.9104, 0.4688, 0.9104, 0.4688, 0.9258, 0.4375, 0.9258, 0.4375, 0.9104, 0.5, 0.9104, 0.5, 0.9258, 0.4688, 0.9258, 0.4688, 0.9104, 0.5312, 0.9104, 0.5312, 0.9258, 0.5, 0.9258, 0.5, 0.9104, 0.5625, 0.9104, 0.5625, 0.9258, 0.5312, 0.9258, 0.5312, 0.9104, 0.5938, 0.9104, 0.5938, 0.9258, 0.5625, 0.9258, 0.5625, 0.9104, 0.625, 0.9104, 0.625, 0.9258, 0.5938, 0.9258, 0.5938, 0.9104, 0.6562, 0.9104, 0.6562, 0.9258, 0.625, 0.9258, 0.625, 0.9104, 0.6875, 0.9104, 0.6875, 0.9258, 0.6562, 0.9258, 0.6562, 0.9104, 0.7188, 0.9104, 0.7188, 0.9258, 0.6875, 0.9258, 0.6875, 0.9104, 0.75, 0.9104, 0.75, 0.9258, 0.7188, 0.9258, 0.7188, 0.9104, 0.7812, 0.9104, 0.7812, 0.9258, 0.75, 0.9258, 0.75, 0.9104, 0.8125, 0.9104, 0.8125, 0.9258, 0.7812, 0.9258, 0.7812, 0.9104, 0.8438, 0.9104, 0.8438, 0.9258, 0.8125, 0.9258, 0.8125, 0.9104, 0.875, 0.9104, 0.875, 0.9258, 0.8438, 0.9258, 0.8438, 0.9104, 0.9062, 0.9104, 0.9062, 0.9258, 0.875, 0.9258, 0.875, 0.9104, 0.9375, 0.9104, 0.9375, 0.9258, 0.9062, 0.9258, 0.9062, 0.9104, 0.9688, 0.9104, 0.9688, 0.9258, 0.9375, 0.9258, 0.9375, 0.9104, 1.0, 0.9104, 1.0, 0.9258, 0.9688, 0.9258, 0.9688, 0.9104, 1.0, 0.5, 1.0, 0.9104, 0.9688, 0.9104, 0.9688, 0.5, 0.9688, 0.5, 0.9688, 0.9104, 0.9375, 0.9104, 0.9375, 0.5, 0.9375, 0.5, 0.9375, 0.9104, 0.9062, 0.9104, 0.9062, 0.5, 0.9062, 0.5, 0.9062, 0.9104, 0.875, 0.9104, 0.875, 0.5, 0.875, 0.5, 0.875, 0.9104, 0.8438, 0.9104, 0.8438, 0.5, 0.8438, 0.5, 0.8438, 0.9104, 0.8125, 0.9104, 0.8125, 0.5, 0.8125, 0.5, 0.8125, 0.9104, 0.7812, 0.9104, 0.7812, 0.5, 0.7812, 0.5, 0.7812, 0.9104, 0.75, 0.9104, 0.75, 0.5, 0.75, 0.5, 0.75, 0.9104, 0.7188, 0.9104, 0.7188, 0.5, 0.7188, 0.5, 0.7188, 0.9104, 0.6875, 0.9104, 0.6875, 0.5, 0.6875, 0.5, 0.6875, 0.9104, 0.6562, 0.9104, 0.6562, 0.5, 0.6562, 0.5, 0.6562, 0.9104, 0.625, 0.9104, 0.625, 0.5, 0.625, 0.5, 0.625, 0.9104, 0.5938, 0.9104, 0.5938, 0.5, 0.5938, 0.5, 0.5938, 0.9104, 0.5625, 0.9104, 0.5625, 0.5, 0.5625, 0.5, 0.5625, 0.9104, 0.5312, 0.9104, 0.5312, 0.5, 0.5312, 0.5, 0.5312, 0.9104, 0.5, 0.9104, 0.5, 0.5, 0.5, 0.5, 0.5, 0.9104, 0.4688, 0.9104, 0.4688, 0.5, 0.4688, 0.5, 0.4688, 0.9104, 0.4375, 0.9104, 0.4375, 0.5, 0.4375, 0.5, 0.4375, 0.9104, 0.4062, 0.9104, 0.4062, 0.5, 0.4062, 0.5, 0.4062, 0.9104, 0.375, 0.9104, 0.375, 0.5, 0.375, 0.5, 0.375, 0.9104, 0.3438, 0.9104, 0.3438, 0.5, 0.3438, 0.5, 0.3438, 0.9104, 0.3125, 0.9104, 0.3125, 0.5, 0.3125, 0.5, 0.3125, 0.9104, 0.2812, 0.9104, 0.2812, 0.5, 0.2812, 0.5, 0.2812, 0.9104, 0.25, 0.9104, 0.25, 0.5, 0.25, 0.5, 0.25, 0.9104, 0.2188, 0.9104, 0.2188, 0.5, 0.2188, 0.5, 0.2188, 0.9104, 0.1875, 0.9104, 0.1875, 0.5, 0.1875, 0.5, 0.1875, 0.9104, 0.1562, 0.9104, 0.1562, 0.5, 0.1562, 0.5, 0.1562, 0.9104, 0.125, 0.9104, 0.125, 0.5, 0.125, 0.5, 0.125, 0.9104, 0.09375, 0.9104, 0.09375, 0.5, 0.09375, 0.5, 0.09375, 0.9104, 0.0625, 0.9104, 0.0625, 0.5, 0.0625, 0.5, 0.0625, 0.9104, 0.03125, 0.9104, 0.03125, 0.5, 0.03125, 0.5, 0.03125, 0.9104, 0.0, 0.9104, 0.0, 0.5])
me_cylinder_001.materials.append(mat_material_001)
me_cylinder_001.materials.append(mat_material_002)
me_cylinder_001.materials.append(mat_material_007)
me_cylinder_001.update()
me_cube_001 = bpy.data.meshes.new('Cube.001')
me_cube_001.from_pydata([(-1.0, -1.0, -1.0), (-1.0, -1.0, 1.0), (-1.0, 1.0, -1.0), (-1.0, 1.0, 1.0), (1.0, -1.0, -1.0), (1.0, -1.0, 1.0), (1.0, 1.0, -1.0), (1.0, 1.0, 1.0), (-1.0, -1.0, 0.3624), (-1.0, 1.0, 0.3624), (1.0, 1.0, 0.3624), (1.0, -1.0, 0.3624), (-1.0, 1.0, 0.06226), (1.0, 1.0, 0.06226), (1.0, -1.0, 0.06226), (-1.0, -1.0, 0.06226), (-1.0, -0.9242, -1.0), (-1.0, -0.9242, 1.0), (1.0, -0.9242, -1.0), (1.0, -0.9242, 1.0), (1.0, -0.9242, 0.3624), (-1.0, -0.9242, 0.3624), (-1.0, -0.9242, 0.06226), (1.0, -0.9242, 0.06226), (-1.0, 0.8926, 1.0), (1.0, 0.8926, -1.0), (-1.0, 0.8926, 0.3624), (-1.0, 0.8926, 0.06226), (-1.0, 0.8926, -1.0), (1.0, 0.8926, 1.0), (1.0, 0.8926, 0.3624), (1.0, 0.8926, 0.06226)], [], [(26, 24, 3, 9), (9, 3, 7, 10), (20, 19, 5, 11), (11, 5, 1, 8), (16, 18, 4, 0), (19, 17, 1, 5), (14, 11, 8, 15), (23, 20, 11, 14), (12, 9, 10, 13), (27, 26, 9, 12), (28, 27, 12, 2), (2, 12, 13, 6), (18, 23, 14, 4), (4, 14, 15, 0), (25, 31, 23, 18), (0, 15, 22, 16), (15, 8, 21, 22), (31, 30, 20, 23), (29, 24, 17, 19), (28, 25, 18, 16), (30, 29, 19, 20), (8, 1, 17, 21), (10, 7, 29, 30), (2, 6, 25, 28), (7, 3, 24, 29), (13, 10, 30, 31), (6, 13, 31, 25), (16, 22, 27, 28), (22, 21, 26, 27), (21, 17, 24, 26)])
me_cube_001.polygons.foreach_set('material_index', [1, 1, 1, 1, 1, 1, 1, 1, 1, 1, 1, 1, 1, 1, 1, 1, 1, 0, 1, 1, 1, 1, 1, 1, 1, 1, 1, 1, 0, 1])
_uv = me_cube_001.uv_layers.new(name='UVMap')
_uv.uv.foreach_set('vector', [0.5453, 0.2366, 0.625, 0.2366, 0.625, 0.25, 0.5453, 0.25, 0.5453, 0.25, 0.625, 0.25, 0.625, 0.5, 0.5453, 0.5, 0.5453, 0.7405, 0.625, 0.7405, 0.625, 0.75, 0.5453, 0.75, 0.5453, 0.75, 0.625, 0.75, 0.625, 1.0, 0.5453, 1.0, 0.125, 0.7405, 0.375, 0.7405, 0.375, 0.75, 0.125, 0.75, 0.625, 0.7405, 0.875, 0.7405, 0.875, 0.75, 0.625, 0.75, 0.5078, 0.75, 0.5453, 0.75, 0.5453, 1.0, 0.5078, 1.0, 0.5078, 0.7405, 0.5453, 0.7405, 0.5453, 0.75, 0.5078, 0.75, 0.5078, 0.25, 0.5453, 0.25, 0.5453, 0.5, 0.5078, 0.5, 0.5078, 0.2366, 0.5453, 0.2366, 0.5453, 0.25, 0.5078, 0.25, 0.375, 0.2366, 0.5078, 0.2366, 0.5078, 0.25, 0.375, 0.25, 0.375, 0.25, 0.5078, 0.25, 0.5078, 0.5, 0.375, 0.5, 0.375, 0.7405, 0.5078, 0.7405, 0.5078, 0.75, 0.375, 0.75, 0.375, 0.75, 0.5078, 0.75, 0.5078, 1.0, 0.375, 1.0, 0.375, 0.5134, 0.5078, 0.5134, 0.5078, 0.7405, 0.375, 0.7405, 0.375, 0.0, 0.5078, 0.0, 0.5078, 0.009475, 0.375, 0.009475, 0.5078, 0.0, 0.5453, 0.0, 0.5453, 0.009475, 0.5078, 0.009475, 0.5078, 0.5134, 0.5453, 0.5134, 0.5453, 0.7405, 0.5078, 0.7405, 0.625, 0.5134, 0.875, 0.5134, 0.875, 0.7405, 0.625, 0.7405, 0.125, 0.5134, 0.375, 0.5134, 0.375, 0.7405, 0.125, 0.7405, 0.5453, 0.5134, 0.625, 0.5134, 0.625, 0.7405, 0.5453, 0.7405, 0.5453, 0.0, 0.625, 0.0, 0.625, 0.009475, 0.5453, 0.009475, 0.5453, 0.5, 0.625, 0.5, 0.625, 0.5134, 0.5453, 0.5134, 0.125, 0.5, 0.375, 0.5, 0.375, 0.5134, 0.125, 0.5134, 0.625, 0.5, 0.875, 0.5, 0.875, 0.5134, 0.625, 0.5134, 0.5078, 0.5, 0.5453, 0.5, 0.5453, 0.5134, 0.5078, 0.5134, 0.375, 0.5, 0.5078, 0.5, 0.5078, 0.5134, 0.375, 0.5134, 0.375, 0.009475, 0.5078, 0.009475, 0.5078, 0.2366, 0.375, 0.2366, 0.5078, 0.009475, 0.5453, 0.009475, 0.5453, 0.2366, 0.5078, 0.2366, 0.5453, 0.009475, 0.625, 0.009475, 0.625, 0.2366, 0.5453, 0.2366])
me_cube_001.materials.append(mat_material_009)
me_cube_001.materials.append(mat_material_010)
me_cube_001.update()
me_cube_002 = bpy.data.meshes.new('Cube.002')
me_cube_002.from_pydata([(-1.0, -0.9993, -0.8334), (-1.0, -1.002, 0.4585), (-1.0, 0.9997, -1.064), (-1.0, 0.9968, 0.2284), (1.0, -0.9993, -0.8334), (1.0, -1.002, 0.4585), (1.0, 0.9997, -1.064), (1.0, 0.9968, 0.2284)], [], [(0, 1, 3, 2), (2, 3, 7, 6), (6, 7, 5, 4), (4, 5, 1, 0), (2, 6, 4, 0), (7, 3, 1, 5)])
_uv = me_cube_002.uv_layers.new(name='UVMap')
_uv.uv.foreach_set('vector', [0.375, 0.0, 0.625, 0.0, 0.625, 0.25, 0.375, 0.25, 0.375, 0.25, 0.625, 0.25, 0.625, 0.5, 0.375, 0.5, 0.375, 0.5, 0.625, 0.5, 0.625, 0.75, 0.375, 0.75, 0.375, 0.75, 0.625, 0.75, 0.625, 1.0, 0.375, 1.0, 0.125, 0.5, 0.375, 0.5, 0.375, 0.75, 0.125, 0.75, 0.625, 0.5, 0.875, 0.5, 0.875, 0.75, 0.625, 0.75])
me_cube_002.materials.append(mat_material_008)
me_cube_002.update()
me_cube_003 = bpy.data.meshes.new('Cube.003')
me_cube_003.from_pydata([(-1.0, -1.0, -1.0), (-1.0, -1.0, 1.0), (-1.0, 1.0, 1.0), (1.0, -1.0, -1.0), (1.0, -1.0, 1.0), (1.0, 1.0, 1.0), (-1.0, -1.0, -0.2644), (-1.0, 1.0, -0.2644), (1.0, 1.0, -0.2644), (1.0, -1.0, -0.2644), (-1.0, 0.4082, -1.0), (-1.0, 0.4082, 1.0), (1.0, 0.4082, -1.0), (1.0, 0.4082, 1.0), (1.0, 0.4082, -0.2644), (-1.0, 0.4082, -0.2644)], [], [(15, 11, 2, 7), (7, 2, 5, 8), (14, 13, 4, 9), (9, 4, 1, 6), (10, 12, 3, 0), (13, 11, 1, 4), (3, 9, 6, 0), (12, 14, 9, 3), (12, 14, 8), (12, 8, 7, 10), (0, 6, 15, 10), (7, 10, 15), (5, 2, 11, 13), (10, 7, 8, 14, 12), (8, 5, 13, 14), (6, 1, 11, 15)])
_uv = me_cube_003.uv_layers.new(name='UVMap')
_uv.uv.foreach_set('vector', [0.467, 0.176, 0.625, 0.176, 0.625, 0.25, 0.467, 0.25, 0.467, 0.25, 0.625, 0.25, 0.625, 0.5, 0.467, 0.5, 0.467, 0.574, 0.625, 0.574, 0.625, 0.75, 0.467, 0.75, 0.467, 0.75, 0.625, 0.75, 0.625, 1.0, 0.467, 1.0, 0.125, 0.574, 0.375, 0.574, 0.375, 0.75, 0.125, 0.75, 0.625, 0.574, 0.875, 0.574, 0.875, 0.75, 0.625, 0.75, 0.375, 0.75, 0.467, 0.75, 0.467, 1.0, 0.375, 1.0, 0.375, 0.574, 0.467, 0.574, 0.467, 0.75, 0.375, 0.75, 0.375, 0.574, 0.467, 0.574, 0.467, 0.5, 0.0, 0.0, 0.0, 0.0, 0.0, 0.0, 0.0, 0.0, 0.375, 0.0, 0.467, 0.0, 0.467, 0.176, 0.375, 0.176, 0.467, 0.25, 0.375, 0.176, 0.467, 0.176, 0.625, 0.5, 0.875, 0.5, 0.875, 0.574, 0.625, 0.574, 0.125, 0.574, 0.467, 0.25, 0.467, 0.5, 0.467, 0.574, 0.375, 0.574, 0.467, 0.5, 0.625, 0.5, 0.625, 0.574, 0.467, 0.574, 0.467, 0.0, 0.625, 0.0, 0.625, 0.176, 0.467, 0.176])
me_cube_003.materials.append(mat_material_006)
me_cube_003.update()
me_cube_004 = bpy.data.meshes.new('Cube.004')
me_cube_004.from_pydata([(-1.0, -1.0, -1.0), (-0.9898, -0.9891, 0.5414), (-1.0, 1.0, -1.0), (-0.9898, 1.011, 0.5414), (1.0, -1.0, -1.0), (1.01, -0.9891, 0.5414), (1.0, 1.0, -1.0), (1.01, 1.011, 0.5414), (-1.201, -0.04737, 5.537), (-1.201, 1.384, 4.04), (1.201, -0.04737, 5.537), (1.201, 1.384, 4.04), (-1.201, 1.296, 9.392), (-1.201, 2.336, 6.901), (1.201, 1.296, 9.392), (1.201, 2.336, 6.901), (-1.201, 2.895, 12.66), (-1.201, 4.251, 8.293), (1.201, 2.895, 12.66), (1.201, 4.251, 8.293), (-1.0, 0.4925, -1.0), (-0.9898, 0.5035, 0.5414), (1.0, 0.4925, -1.0), (1.01, 0.5035, 0.5414), (-1.201, 1.021, 4.42), (1.201, 1.021, 4.42), (-1.201, 2.072, 7.533), (1.201, 2.072, 7.533), (-1.201, 3.907, 9.401), (1.201, 3.907, 9.401), (-1.0, -0.454, -1.0), (1.01, -0.443, 0.5414), (1.201, 0.3434, 5.128), (1.201, 1.58, 8.712), (1.201, 3.265, 11.47), (-0.9898, -0.443, 0.5414), (1.0, -0.454, -1.0), (-1.201, 0.3434, 5.128), (-1.201, 1.58, 8.712), (-1.201, 3.265, 11.47), (-1.0, -1.0, 0.07865), (-1.0, 1.0, 0.07865), (1.0, 1.0, 0.07865), (1.0, -1.0, 0.07865), (0.979, 0.5094, -0.5709), (-1.021, 0.5094, -0.5709), (-1.021, -0.4371, -0.5709), (0.979, -0.4371, -0.5709), (1.201, 3.799, 8.183), (1.201, 2.541, 11.97), (-1.201, 2.541, 11.97), (-1.201, 3.799, 8.183), (-1.201, 3.48, 9.144), (1.201, 3.48, 9.144), (1.201, 2.885, 10.93), (-1.201, 2.885, 10.93), (1.201, 4.136, 8.21), (-1.201, 2.799, 12.46), (-1.201, 3.796, 9.289), (1.201, 3.796, 9.289), (1.201, 3.164, 11.3), (-1.201, 3.164, 11.3), (1.201, 2.799, 12.46), (-1.201, 4.136, 8.21)], [], [(45, 21, 3, 41), (41, 3, 7, 42), (47, 31, 5, 43), (43, 5, 1, 40), (30, 36, 4, 0), (23, 7, 11, 25), (8, 10, 14, 12), (35, 1, 8, 37), (1, 5, 10, 8), (7, 3, 9, 11), (59, 56, 19, 29), (11, 9, 13, 15), (25, 11, 15, 27), (37, 8, 12, 38), (34, 39, 16, 18), (61, 57, 16, 39), (57, 62, 18, 16), (56, 63, 17, 19), (63, 58, 28, 17), (19, 17, 28, 29), (9, 24, 26, 13), (32, 25, 27, 33), (60, 59, 29, 34), (3, 21, 24, 9), (31, 23, 25, 32), (2, 6, 22, 20), (42, 7, 23, 44), (46, 35, 21, 45), (40, 1, 35, 46), (5, 31, 32, 10), (62, 60, 34, 18), (10, 32, 33, 14), (58, 61, 39, 28), (29, 28, 39, 34), (24, 37, 38, 26), (21, 35, 37, 24), (20, 22, 36, 30), (44, 23, 31, 47), (22, 44, 47, 36), (0, 40, 46, 30), (30, 46, 45, 20), (6, 42, 44, 22), (4, 43, 40, 0), (36, 47, 43, 4), (2, 41, 42, 6), (20, 45, 41, 2), (26, 38, 55, 52), (14, 33, 54, 49), (33, 27, 53, 54), (13, 26, 52, 51), (15, 13, 51, 48), (12, 14, 49, 50), (38, 12, 50, 55), (27, 15, 48, 53), (52, 55, 61, 58), (49, 54, 60, 62), (54, 53, 59, 60), (51, 52, 58, 63), (48, 51, 63, 56), (50, 49, 62, 57), (55, 50, 57, 61), (53, 48, 56, 59)])
me_cube_004.polygons.foreach_set('material_index', [2, 2, 2, 2, 2, 0, 0, 0, 0, 0, 0, 0, 0, 0, 0, 0, 0, 0, 0, 0, 0, 0, 0, 0, 0, 2, 2, 2, 2, 0, 0, 0, 0, 0, 0, 0, 1, 2, 1, 2, 1, 2, 2, 2, 2, 2, 0, 0, 0, 0, 0, 0, 0, 0, 1, 1, 1, 1, 1, 1, 1, 1])
_uv = me_cube_004.uv_layers.new(name='UVMap')
_uv.uv.foreach_set('vector', [0.5098, 0.1866, 0.625, 0.1866, 0.625, 0.25, 0.5098, 0.25, 0.5098, 0.25, 0.625, 0.25, 0.625, 0.5, 0.5098, 0.5, 0.5098, 0.6817, 0.625, 0.6817, 0.625, 0.75, 0.5098, 0.75, 0.5098, 0.75, 0.625, 0.75, 0.625, 1.0, 0.5098, 1.0, 0.125, 0.6817, 0.375, 0.6817, 0.375, 0.75, 0.125, 0.75, 0.625, 0.5634, 0.625, 0.5, 0.625, 0.5, 0.625, 0.5634, 0.625, 1.0, 0.625, 0.75, 0.625, 0.75, 0.625, 1.0, 0.625, 0.06826, 0.625, 0.0, 0.625, 0.0, 0.625, 0.06826, 0.625, 1.0, 0.625, 0.75, 0.625, 0.75, 0.625, 1.0, 0.625, 0.5, 0.625, 0.25, 0.625, 0.25, 0.625, 0.5, 0.625, 0.5634, 0.625, 0.5, 0.625, 0.5, 0.625, 0.5634, 0.625, 0.5, 0.625, 0.25, 0.625, 0.25, 0.625, 0.5, 0.625, 0.5634, 0.625, 0.5, 0.625, 0.5, 0.625, 0.5634, 0.625, 0.06826, 0.625, 0.0, 0.625, 0.0, 0.625, 0.06826, 0.625, 0.6817, 0.875, 0.6817, 0.875, 0.75, 0.625, 0.75, 0.625, 0.06826, 0.625, 0.0, 0.625, 0.0, 0.625, 0.06826, 0.625, 1.0, 0.625, 0.75, 0.625, 0.75, 0.625, 1.0, 0.625, 0.5, 0.625, 0.25, 0.625, 0.25, 0.625, 0.5, 0.625, 0.25, 0.625, 0.1866, 0.625, 0.1866, 0.625, 0.25, 0.625, 0.5, 0.875, 0.5, 0.875, 0.5634, 0.625, 0.5634, 0.625, 0.25, 0.625, 0.1866, 0.625, 0.1866, 0.625, 0.25, 0.625, 0.6817, 0.625, 0.5634, 0.625, 0.5634, 0.625, 0.6817, 0.625, 0.6817, 0.625, 0.5634, 0.625, 0.5634, 0.625, 0.6817, 0.625, 0.25, 0.625, 0.1866, 0.625, 0.1866, 0.625, 0.25, 0.625, 0.6817, 0.625, 0.5634, 0.625, 0.5634, 0.625, 0.6817, 0.125, 0.5, 0.375, 0.5, 0.375, 0.5634, 0.125, 0.5634, 0.5098, 0.5, 0.625, 0.5, 0.625, 0.5634, 0.5098, 0.5634, 0.5098, 0.06826, 0.625, 0.06826, 0.625, 0.1866, 0.5098, 0.1866, 0.5098, 0.0, 0.625, 0.0, 0.625, 0.06826, 0.5098, 0.06826, 0.625, 0.75, 0.625, 0.6817, 0.625, 0.6817, 0.625, 0.75, 0.625, 0.75, 0.625, 0.6817, 0.625, 0.6817, 0.625, 0.75, 0.625, 0.75, 0.625, 0.6817, 0.625, 0.6817, 0.625, 0.75, 0.625, 0.1866, 0.625, 0.06826, 0.625, 0.06826, 0.625, 0.1866, 0.625, 0.5634, 0.875, 0.5634, 0.875, 0.6817, 0.625, 0.6817, 0.625, 0.1866, 0.625, 0.06826, 0.625, 0.06826, 0.625, 0.1866, 0.625, 0.1866, 0.625, 0.06826, 0.625, 0.06826, 0.625, 0.1866, 0.125, 0.5634, 0.375, 0.5634, 0.375, 0.6817, 0.125, 0.6817, 0.5098, 0.5634, 0.625, 0.5634, 0.625, 0.6817, 0.5098, 0.6817, 0.375, 0.5634, 0.5098, 0.5634, 0.5098, 0.6817, 0.375, 0.6817, 0.375, 0.0, 0.5098, 0.0, 0.5098, 0.06826, 0.375, 0.06826, 0.375, 0.06826, 0.5098, 0.06826, 0.5098, 0.1866, 0.375, 0.1866, 0.375, 0.5, 0.5098, 0.5, 0.5098, 0.5634, 0.375, 0.5634, 0.375, 0.75, 0.5098, 0.75, 0.5098, 1.0, 0.375, 1.0, 0.375, 0.6817, 0.5098, 0.6817, 0.5098, 0.75, 0.375, 0.75, 0.375, 0.25, 0.5098, 0.25, 0.5098, 0.5, 0.375, 0.5, 0.375, 0.1866, 0.5098, 0.1866, 0.5098, 0.25, 0.375, 0.25, 0.625, 0.1866, 0.625, 0.06826, 0.625, 0.06826, 0.625, 0.1866, 0.625, 0.75, 0.625, 0.6817, 0.625, 0.6817, 0.625, 0.75, 0.625, 0.6817, 0.625, 0.5634, 0.625, 0.5634, 0.625, 0.6817, 0.625, 0.25, 0.625, 0.1866, 0.625, 0.1866, 0.625, 0.25, 0.625, 0.5, 0.625, 0.25, 0.625, 0.25, 0.625, 0.5, 0.625, 1.0, 0.625, 0.75, 0.625, 0.75, 0.625, 1.0, 0.625, 0.06826, 0.625, 0.0, 0.625, 0.0, 0.625, 0.06826, 0.625, 0.5634, 0.625, 0.5, 0.625, 0.5, 0.625, 0.5634, 0.625, 0.1866, 0.625, 0.06826, 0.625, 0.06826, 0.625, 0.1866, 0.625, 0.75, 0.625, 0.6817, 0.625, 0.6817, 0.625, 0.75, 0.625, 0.6817, 0.625, 0.5634, 0.625, 0.5634, 0.625, 0.6817, 0.625, 0.25, 0.625, 0.1866, 0.625, 0.1866, 0.625, 0.25, 0.625, 0.5, 0.625, 0.25, 0.625, 0.25, 0.625, 0.5, 0.625, 1.0, 0.625, 0.75, 0.625, 0.75, 0.625, 1.0, 0.625, 0.06826, 0.625, 0.0, 0.625, 0.0, 0.625, 0.06826, 0.625, 0.5634, 0.625, 0.5, 0.625, 0.5, 0.625, 0.5634])
me_cube_004.materials.append(mat_material_003)
me_cube_004.materials.append(mat_material_004)
me_cube_004.materials.append(mat_material_005)
me_cube_004.update()
me_cube_006 = bpy.data.meshes.new('Cube.006')
me_cube_006.from_pydata([(-1.0, -0.9094, -0.8519), (-1.434, -1.304, 0.7875), (-1.0, 0.9094, -1.148), (-1.434, 1.304, 1.213), (1.0, -0.9094, -0.8519), (1.434, -1.304, 0.7875), (1.0, 0.9094, -1.148), (1.434, 1.304, 1.213), (-1.0, -3.009, -1.664), (-1.0, -1.419, -2.096), (1.0, -3.009, -1.664), (1.0, -1.419, -2.096), (-2.368, -3.256, -4.923), (-2.37, -3.312, -3.993), (-2.356, -10.51, -6.113), (-2.358, -12.89, -3.759), (2.358, -3.251, -4.922), (2.356, -3.307, -3.992), (2.37, -10.5, -6.112), (2.368, -12.88, -3.757), (-2.38, 6.16, -2.663), (-2.382, 4.275, -2.02), (2.347, 6.162, -2.662), (2.345, 4.276, -2.018), (-2.387, 9.934, -0.728), (-2.389, 6.41, -0.6192), (2.34, 9.927, -0.7255), (2.338, 6.403, -0.6166), (-2.403, 16.03, 3.808), (-2.404, 2.0, 1.746), (2.324, 16.02, 3.809), (2.322, 1.985, 1.746)], [], [(0, 1, 3, 2), (2, 3, 7, 6), (6, 7, 5, 4), (4, 5, 1, 0), (0, 2, 9, 8), (7, 3, 1, 5), (9, 11, 10, 8), (6, 4, 10, 11), (4, 0, 8, 10), (2, 6, 11, 9), (12, 13, 15, 14), (14, 15, 19, 18), (18, 19, 17, 16), (13, 12, 20, 21), (14, 18, 16, 12), (19, 15, 13, 17), (23, 21, 25, 27), (12, 16, 22, 20), (17, 13, 21, 23), (16, 17, 23, 22), (24, 26, 30, 28), (22, 23, 27, 26), (20, 22, 26, 24), (21, 20, 24, 25), (30, 31, 29, 28), (25, 24, 28, 29), (27, 25, 29, 31), (26, 27, 31, 30)])
me_cube_006.polygons.foreach_set('material_index', [1, 1, 1, 1, 0, 1, 2, 2, 0, 2, 0, 0, 0, 0, 0, 0, 0, 0, 0, 0, 0, 0, 0, 0, 0, 0, 0, 0])
_uv = me_cube_006.uv_layers.new(name='UVMap')
_uv.uv.foreach_set('vector', [0.375, 0.0, 0.625, 0.0, 0.625, 0.25, 0.375, 0.25, 0.375, 0.25, 0.625, 0.25, 0.625, 0.5, 0.375, 0.5, 0.375, 0.5, 0.625, 0.5, 0.625, 0.75, 0.375, 0.75, 0.375, 0.75, 0.625, 0.75, 0.625, 1.0, 0.375, 1.0, 0.375, 0.0, 0.375, 0.25, 0.375, 0.25, 0.375, 0.0, 0.625, 0.5, 0.875, 0.5, 0.875, 0.75, 0.625, 0.75, 0.125, 0.5, 0.375, 0.5, 0.375, 0.75, 0.125, 0.75, 0.375, 0.5, 0.375, 0.75, 0.375, 0.75, 0.375, 0.5, 0.375, 0.75, 0.375, 1.0, 0.375, 1.0, 0.375, 0.75, 0.375, 0.25, 0.375, 0.5, 0.375, 0.5, 0.375, 0.25, 0.375, 0.0, 0.625, 0.0, 0.625, 0.25, 0.375, 0.25, 0.375, 0.25, 0.625, 0.25, 0.625, 0.5, 0.375, 0.5, 0.375, 0.5, 0.625, 0.5, 0.625, 0.75, 0.375, 0.75, 0.625, 0.0, 0.375, 0.0, 0.375, 0.0, 0.625, 0.0, 0.125, 0.5, 0.375, 0.5, 0.375, 0.75, 0.125, 0.75, 0.625, 0.5, 0.875, 0.5, 0.875, 0.75, 0.625, 0.75, 0.625, 0.75, 0.875, 0.75, 0.875, 0.75, 0.625, 0.75, 0.125, 0.75, 0.375, 0.75, 0.375, 0.75, 0.125, 0.75, 0.625, 0.75, 0.875, 0.75, 0.875, 0.75, 0.625, 0.75, 0.375, 0.75, 0.625, 0.75, 0.625, 0.75, 0.375, 0.75, 0.125, 0.75, 0.375, 0.75, 0.375, 0.75, 0.125, 0.75, 0.375, 0.75, 0.625, 0.75, 0.625, 0.75, 0.375, 0.75, 0.125, 0.75, 0.375, 0.75, 0.375, 0.75, 0.125, 0.75, 0.625, 0.0, 0.375, 0.0, 0.375, 0.0, 0.625, 0.0, 0.375, 0.75, 0.625, 0.75, 0.625, 1.0, 0.375, 1.0, 0.625, 0.0, 0.375, 0.0, 0.375, 0.0, 0.625, 0.0, 0.625, 0.75, 0.875, 0.75, 0.875, 0.75, 0.625, 0.75, 0.375, 0.75, 0.625, 0.75, 0.625, 0.75, 0.375, 0.75])
me_cube_006.materials.append(mat_material_011)
me_cube_006.materials.append(mat_material_012)
me_cube_006.materials.append(mat_material_013)
me_cube_006.update()

# ---- objects
ob_light = bpy.data.objects.new('Light', light_light)
ob_camera = bpy.data.objects.new('Camera', cam_camera)
ob_empty = bpy.data.objects.new('Empty', None)
ob_barrels = bpy.data.objects.new('barrels', me_cylinder_001)
ob_underbarrel = bpy.data.objects.new('underbarrel', me_cube_001)
ob_reload_cock_thing = bpy.data.objects.new('reload cock thing', me_cube_002)
ob_divider = bpy.data.objects.new('divider', me_cube_003)
ob_handle = bpy.data.objects.new('handle', me_cube_004)
ob_trigger = bpy.data.objects.new('trigger', me_cube_006)

# ---- transforms, parenting, visibility, modifiers, constraints
ob_light.location = (0.03052, 1.005, 8.937)
ob_light.rotation_euler = (-0.308, -0.008277, 1.959)
ob_light.lock_rotations_4d = False
ob_light.empty_display_type = 'ARROWS'
ob_light.color = (0.0, 0.0, 0.0, 0.0)
ob_light.lineart.crease_threshold = 0.0
ob_camera.location = (13.95, 0.0, 3.775)
ob_camera.rotation_euler = (1.571, 0.0, 1.571)
ob_camera.lock_rotations_4d = False
ob_camera.empty_display_type = 'ARROWS'
ob_camera.color = (0.0, 0.0, 0.0, 0.0)
ob_camera.display_type = 'WIRE'
ob_camera.lineart.crease_threshold = 0.0
ob_empty.location = (-11.75, 0.0, 3.801)
ob_empty.rotation_euler = (1.571, 0.0, 1.571)
ob_empty.scale = (2.293, 2.293, 1.0)
ob_empty.empty_display_type = 'IMAGE'
ob_empty.empty_display_size = 5.0
ob_barrels.location = (-0.2958, 1.565, 4.034)
ob_barrels.rotation_euler = (1.606, -0.0, 0.0)
ob_barrels.scale = (0.148, 0.1481, 1.869)
_m = ob_barrels.modifiers.new('Solidify', 'SOLIDIFY')
_m.thickness = 0.2
ob_underbarrel.location = (-0.1479, 1.12, 3.725)
ob_underbarrel.rotation_euler = (0.03682, -0.0, 0.0)
ob_underbarrel.scale = (0.2184, 1.457, 0.1977)
_m = ob_underbarrel.modifiers.new('Bevel', 'BEVEL')
_m.width = 0.07
_m.width_pct = 0.07
_m.profile = 0.5034
ob_reload_cock_thing.location = (-0.1479, 1.334, 3.639)
ob_reload_cock_thing.rotation_euler = (0.05236, -0.0, 0.0)
ob_reload_cock_thing.scale = (0.2608, 0.9572, 0.1323)
_m = ob_reload_cock_thing.modifiers.new('Bevel', 'BEVEL')
_m.width = 0.07
_m.width_pct = 0.07
_m.profile = 0.5034
ob_divider.location = (-0.1479, -0.5523, 3.598)
ob_divider.rotation_euler = (0.05969, -0.0, 0.0)
ob_divider.scale = (0.2967, 0.2927, 0.546)
_m = ob_divider.modifiers.new('Bevel', 'BEVEL')
_m.width = 0.14
_m.width_pct = 0.14
ob_handle.location = (-0.1479, -2.459, 2.988)
ob_handle.rotation_euler = (-0.5423, -0.0, 0.0)
ob_handle.scale = (0.221, 0.2906, 0.1435)
_m = ob_handle.modifiers.new('Bevel', 'BEVEL')
_m.width = 0.2
_m.width_pct = 0.2
ob_trigger.location = (-0.1479, -1.178, 3.419)
ob_trigger.rotation_euler = (0.526, -0.0, 0.0)
ob_trigger.scale = (0.02116, -0.02297, 0.06454)

# ---- collection membership
col_collection.objects.link(ob_light)
col_collection.objects.link(ob_camera)
col_collection.objects.link(ob_empty)
col_collection.objects.link(ob_barrels)
col_collection.objects.link(ob_underbarrel)
col_collection.objects.link(ob_reload_cock_thing)
col_collection.objects.link(ob_divider)
col_collection.objects.link(ob_handle)
col_collection.objects.link(ob_trigger)

# ---- scene / render settings (as saved in the file)
scene.camera = ob_camera
scene.frame_start = 1; scene.frame_end = 250; scene.frame_set(2)
scene.render.engine = 'BLENDER_EEVEE_NEXT'
scene.cycles.sampling_pattern = 'TABULATED_SOBOL'
scene.cycles.use_light_tree = False
scene.view_settings.view_transform = 'Filmic'
bpy.context.view_layer.update()
